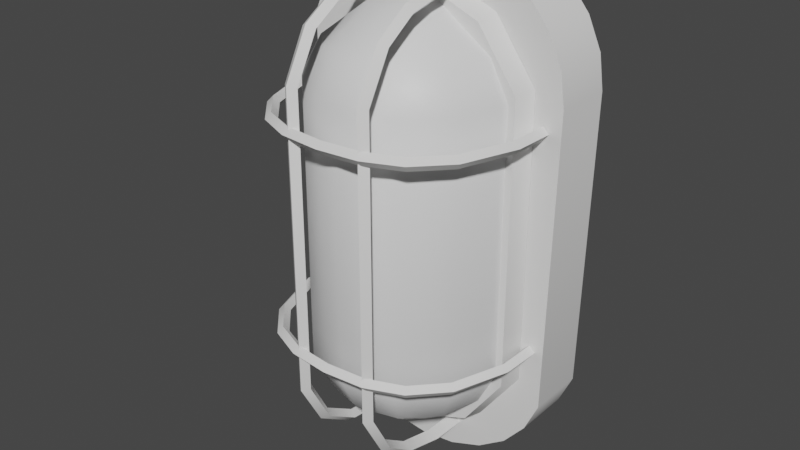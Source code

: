# Source: untitled.blend  (saved by Blender 2.83.21; exported with 4.5.12 LTS)
import bpy
from mathutils import Matrix  # noqa: F401  (used for matrix-valued properties, if any)

bpy.ops.wm.read_factory_settings(use_empty=True)
scene = bpy.context.scene
scene.name = 'siren_reference'

# ---- collections
col_collection = bpy.data.collections.new('Collection'); scene.collection.children.link(col_collection)
col_siren_reference = bpy.data.collections.new('siren_reference'); scene.collection.children.link(col_siren_reference)

# ---- materials (node trees are filled in below, after node groups)
mat_siren = bpy.data.materials.new('siren')
mat_siren.use_transparent_shadow = False
mat_siren.diffuse_color = (0.8002, 0.7958, 0.7878, 1.0)
mat_light = bpy.data.materials.new('light')
mat_light.use_transparent_shadow = False

# ---- material node trees
mat_light.use_nodes = True; mat_light.node_tree.nodes.clear()
_N = mat_light.node_tree.nodes; _L = mat_light.node_tree.links
n0 = _N.new('ShaderNodeBsdfPrincipled'); n0.name = 'Principled BSDF'; n0.location = (10, 300)
n0.distribution = 'GGX'
n0.subsurface_method = 'BURLEY'
n0.inputs[3].default_value = 1.45
n0.inputs[27].default_value = (0.0, 0.0, 0.0, 1.0)
n0.inputs[28].default_value = 1.0
n1 = _N.new('ShaderNodeOutputMaterial'); n1.name = 'Material Output'; n1.location = (300, 300)
_L.new(n0.outputs[0], n1.inputs[0])
n1.is_active_output = True

# ---- world
world_world = bpy.data.worlds.new('World'); scene.world = world_world
world_world.use_nodes = True; world_world.node_tree.nodes.clear()
_N = world_world.node_tree.nodes; _L = world_world.node_tree.links
n0 = _N.new('ShaderNodeOutputWorld'); n0.name = 'World Output'; n0.location = (300, 300)
n1 = _N.new('ShaderNodeBackground'); n1.name = 'Background'; n1.location = (10, 300)
n1.inputs[0].default_value = (0.05088, 0.05088, 0.05088, 1.0)
_L.new(n1.outputs[0], n0.inputs[0])
n0.is_active_output = True
world_world.color = (0.05088, 0.05088, 0.05088)
world_world.use_sun_shadow = False
world_world.sun_shadow_jitter_overblur = 0.0

# ---- meshes
me_siren_reference = bpy.data.meshes.new('siren_reference')
me_siren_reference.from_pydata([(-2.968, 0.7231, -6.075), (-1.433, 0.7231, -7.2), (-3.642, 0.7231, -4.838), (0.4888, 0.7231, -7.441), (2.278, 0.7231, -6.734), (3.642, 0.7231, -4.838), (-3.642, 0.7231, 4.838), (3.642, 0.7231, 4.838), (-2.968, 0.7231, 6.075), (-1.433, 0.7231, 7.2), (0.4888, 0.7231, 7.441), (2.278, 0.7231, 6.733), (-1.308, -1.093, 7.524), (-1.069, 1.749, 7.675), (-1.309, 1.749, 7.868), (-1.06, -1.006, 7.339), (-1.056, -2.225, 6.575), (-1.308, -2.378, 6.701), (-1.307, -3.24, 5.123), (-1.065, -3.031, 5.072), (-1.065, -3.031, -5.043), (-1.307, -3.24, -5.094), (-1.308, -2.383, -6.668), (-1.056, -2.225, -6.546), (-1.308, -1.093, -7.495), (-1.06, -1.006, -7.31), (-1.309, 1.749, -7.839), (-1.069, 1.749, -7.646), (-1.159, 0.06233, -6.894), (-0.9128, 0.7314, -7.07), (-7e-06, 0.7314, -7.191), (-2.774, 0.7314, -5.792), (-7e-06, -2.675, 4.576), (-7e-06, -2.675, -4.576), (1.703, -2.219, -4.576), (1.387, -1.671, -5.792), (-7e-06, -2.043, -5.792), (0.6691, -0.4274, -6.894), (-7e-06, -0.6067, -6.894), (-0.6691, -0.4274, -6.894), (-2.403, -0.6557, -5.792), (-3.407, 0.7314, -4.576), (-2.95, -0.9719, -4.576), (-3.407, 0.7315, 4.576), (-2.95, -0.9719, 4.576), (-2.774, 0.7315, 5.792), (-2.403, -0.6556, 5.792), (-0.9128, 0.7315, 7.07), (-1.159, 0.06237, 6.894), (-1.703, -2.219, 4.576), (-1.387, -1.671, 5.792), (-0.6691, -0.4274, 6.894), (-7e-06, 0.7315, 7.191), (-7e-06, -0.6067, 6.894), (-7e-06, -2.043, 5.792), (-1.703, -2.219, -4.576), (-1.387, -1.671, -5.792), (0.9128, 0.7314, -7.07), (2.402, -0.6557, -5.792), (1.159, 0.06233, -6.894), (2.774, 0.7314, -5.792), (2.95, -0.9719, -4.576), (3.407, 0.7314, -4.576), (2.95, -0.9719, 4.576), (3.407, 0.7315, 4.576), (2.402, -0.6556, 5.792), (2.774, 0.7315, 5.792), (1.159, 0.06237, 6.894), (0.9128, 0.7315, 7.07), (0.6691, -0.4274, 6.894), (1.387, -1.671, 5.792), (1.703, -2.219, 4.576), (3.929, 1.458, -3.665), (4.109, 0.1104, -3.459), (4.143, 1.459, -3.459), (3.902, 0.137, -3.666), (3.325, -1.577, -3.665), (3.489, -1.686, -3.459), (2.548, -2.69, -3.459), (2.443, -2.52, -3.665), (1.342, -2.97, -3.664), (1.385, -3.174, -3.459), (-0.000671, -3.299, -3.459), (-0.000671, -3.086, -3.664), (-1.343, -2.97, -3.664), (-1.387, -3.174, -3.459), (-2.444, -2.52, -3.665), (-2.549, -2.69, -3.459), (-3.326, -1.577, -3.665), (-3.491, -1.686, -3.459), (-4.11, 0.1104, -3.459), (-3.903, 0.137, -3.666), (-4.144, 1.459, -3.459), (-3.931, 1.458, -3.665), (-1.566, -1.01, -7.309), (-1.556, 1.749, -7.646), (-1.569, -2.225, -6.546), (-1.561, -3.031, -5.043), (-1.561, -3.031, 5.072), (-1.569, -2.225, 6.575), (-1.566, -1.01, 7.338), (-1.556, 1.749, 7.675), (1.309, 1.749, 7.868), (1.56, 0.2075, 7.657), (1.556, 1.749, 7.675), (1.308, 0.1622, 7.859), (1.308, -1.275, 7.475), (1.567, -1.184, 7.293), (1.569, -2.225, 6.575), (1.308, -2.378, 6.701), (1.561, -3.031, 5.072), (1.307, -3.24, 5.123), (1.561, -3.031, -5.043), (1.307, -3.24, -5.094), (1.569, -2.225, -6.546), (1.308, -2.383, -6.668), (1.567, -1.184, -7.264), (1.308, -1.275, -7.446), (1.56, 0.2075, -7.628), (1.308, 0.1622, -7.83), (1.556, 1.749, -7.646), (1.309, 1.749, -7.839), (1.161, 1.749, -7.483), (1.162, 0.2002, -7.463), (1.168, -1.116, -7.132), (1.17, -2.114, -6.451), (1.167, -2.885, -5.008), (1.167, -2.885, 5.037), (1.17, -2.114, 6.48), (1.168, -1.116, 7.161), (1.162, 0.2002, 7.492), (1.161, 1.749, 7.512), (-3.931, 1.458, 3.685), (-4.105, 0.1069, 3.459), (-4.143, 1.459, 3.459), (-3.903, 0.1369, 3.684), (-3.49, -1.686, 3.459), (-3.326, -1.577, 3.685), (-2.549, -2.69, 3.459), (-2.444, -2.52, 3.685), (-1.386, -3.174, 3.459), (-1.343, -2.97, 3.686), (-0.000671, -3.299, 3.459), (-0.000671, -3.086, 3.686), (1.342, -2.97, 3.686), (1.385, -3.174, 3.459), (2.548, -2.69, 3.459), (2.443, -2.52, 3.685), (3.489, -1.686, 3.459), (3.325, -1.577, 3.685), (3.902, 0.1369, 3.684), (4.104, 0.1069, 3.459), (4.141, 1.459, 3.459), (3.929, 1.458, 3.685), (4.143, 1.459, 3.891), (4.303, 0.07646, 3.686), (4.343, 1.46, 3.685), (4.109, 0.1103, 3.891), (3.654, -1.788, 3.685), (3.489, -1.686, 3.891), (2.548, -2.69, 3.891), (2.65, -2.856, 3.685), (1.385, -3.174, 3.891), (1.428, -3.373, 3.686), (-0.000672, -3.511, 3.686), (-0.000671, -3.299, 3.891), (-1.43, -3.373, 3.686), (-1.387, -3.174, 3.891), (-2.651, -2.856, 3.685), (-2.549, -2.69, 3.891), (-3.655, -1.788, 3.685), (-3.491, -1.686, 3.891), (-4.304, 0.07646, 3.686), (-4.11, 0.1103, 3.891), (-4.345, 1.46, 3.685), (-4.144, 1.459, 3.891), (-4.143, 1.459, -3.891), (-4.304, 0.07652, -3.664), (-4.345, 1.46, -3.665), (-4.105, 0.107, -3.891), (-3.655, -1.788, -3.665), (-3.49, -1.686, -3.891), (-2.651, -2.856, -3.665), (-2.549, -2.69, -3.891), (-1.43, -3.373, -3.665), (-1.386, -3.173, -3.891), (-0.000672, -3.511, -3.664), (-0.000671, -3.299, -3.891), (1.428, -3.373, -3.665), (1.385, -3.173, -3.891), (2.65, -2.856, -3.665), (2.548, -2.69, -3.891), (3.654, -1.788, -3.665), (3.489, -1.686, -3.891), (4.104, 0.107, -3.891), (4.303, 0.07652, -3.664), (4.343, 1.46, -3.665), (4.141, 1.459, -3.891), (-3.808, 1.461, -4.884), (-3.101, 1.461, -6.182), (-1.496, 1.461, -7.358), (0.5101, 1.461, -7.61), (2.379, 1.461, -6.87), (3.808, 1.461, -4.884), (3.808, 1.461, 4.884), (2.379, 1.461, 6.87), (0.5101, 1.461, 7.61), (-1.496, 1.461, 7.358), (-3.101, 1.461, 6.182), (-3.808, 1.461, 4.884), (0.0, 1.466, -8.838), (-1.232, 1.466, -8.69), (-1.232, 3.534, -8.69), (-2.379, 3.534, -8.257), (-2.379, 1.466, -8.257), (-3.365, 3.534, -7.568), (-3.365, 1.466, -7.568), (-4.121, 3.534, -6.67), (-4.121, 1.466, -6.67), (-4.596, 3.534, -5.625), (-4.596, 1.466, -5.625), (-4.596, 3.533, 5.625), (-4.596, 1.466, 5.625), (-4.121, 3.533, 6.67), (-4.121, 1.466, 6.67), (-3.365, 3.533, 7.568), (-3.365, 1.466, 7.568), (-2.379, 3.533, 8.257), (-2.379, 1.466, 8.257), (-1.232, 3.533, 8.69), (-1.232, 1.466, 8.69), (0.0, 3.533, 8.838), (0.0, 1.466, 8.838), (1.232, 3.533, 8.69), (1.232, 1.466, 8.69), (2.379, 3.533, 8.257), (2.379, 1.466, 8.257), (3.365, 3.533, 7.568), (3.365, 1.466, 7.568), (4.121, 3.533, 6.67), (4.121, 1.466, 6.67), (4.596, 3.533, 5.625), (4.596, 1.466, 5.625), (4.758, 3.533, 4.503), (4.758, 1.466, 4.503), (4.596, 3.533, -5.625), (4.596, 1.466, -5.625), (4.121, 3.533, -6.67), (4.121, 1.466, -6.67), (3.365, 3.533, -7.568), (3.365, 1.466, -7.568), (2.379, 3.533, -8.257), (2.379, 1.466, -8.257), (1.232, 3.533, -8.69), (1.232, 1.466, -8.69), (0.0, 3.534, -8.838), (-1.308, 1.749, 7.455), (-1.308, -0.9217, 7.156), (-1.308, -2.074, 6.445), (-1.307, -2.821, 5.022), (-1.307, -2.821, -4.993), (-1.308, -2.074, -6.416), (-1.308, -0.9217, -7.127), (-1.308, 1.749, -7.426)], [], [(0, 1, 2), (1, 3, 2), (3, 4, 2), (4, 5, 2), (5, 6, 2), (5, 7, 6), (7, 8, 6), (7, 9, 8), (7, 10, 9), (7, 11, 10), (12, 13, 14), (12, 15, 13), (16, 15, 12), (16, 12, 17), (18, 16, 17), (18, 19, 16), (18, 20, 19), (18, 21, 20), (22, 20, 21), (22, 23, 20), (24, 23, 22), (24, 25, 23), (26, 25, 24), (26, 27, 25), (28, 29, 30), (28, 31, 29), (32, 33, 34), (35, 34, 33), (35, 33, 36), (37, 35, 36), (37, 36, 38), (37, 38, 30), (38, 39, 30), (39, 28, 30), (39, 40, 28), (28, 40, 31), (40, 41, 31), (40, 42, 41), (43, 41, 42), (43, 42, 44), (44, 45, 43), (44, 46, 45), (46, 47, 45), (46, 48, 47), (49, 46, 44), (49, 50, 46), (50, 48, 46), (50, 51, 48), (47, 48, 52), (48, 51, 52), (51, 53, 52), (54, 53, 51), (54, 51, 50), (32, 54, 50), (32, 50, 49), (49, 33, 32), (49, 55, 33), (36, 33, 55), (36, 55, 56), (38, 36, 56), (38, 56, 39), (39, 56, 40), (56, 42, 40), (56, 55, 42), (44, 42, 55), (44, 55, 49), (57, 58, 59), (57, 60, 58), (60, 61, 58), (60, 62, 61), (63, 61, 62), (63, 62, 64), (64, 65, 63), (64, 66, 65), (66, 67, 65), (66, 68, 67), (67, 68, 52), (69, 67, 52), (53, 69, 52), (70, 69, 53), (70, 53, 54), (71, 70, 54), (71, 54, 32), (32, 34, 71), (65, 67, 69), (65, 69, 70), (63, 65, 70), (63, 70, 71), (71, 61, 63), (71, 34, 61), (58, 61, 34), (58, 34, 35), (59, 58, 35), (59, 35, 37), (59, 37, 30), (57, 59, 30), (72, 73, 74), (72, 75, 73), (76, 73, 75), (76, 77, 73), (76, 78, 77), (76, 79, 78), (80, 78, 79), (80, 81, 78), (82, 81, 80), (82, 80, 83), (84, 82, 83), (84, 85, 82), (86, 85, 84), (86, 87, 85), (88, 87, 86), (88, 89, 87), (88, 90, 89), (88, 91, 90), (92, 90, 91), (92, 91, 93), (26, 94, 95), (26, 24, 94), (22, 94, 24), (22, 96, 94), (22, 97, 96), (22, 21, 97), (98, 97, 21), (98, 21, 18), (99, 98, 18), (99, 18, 17), (12, 99, 17), (12, 100, 99), (101, 100, 12), (101, 12, 14), (102, 103, 104), (102, 105, 103), (106, 103, 105), (106, 107, 103), (108, 107, 106), (108, 106, 109), (109, 110, 108), (109, 111, 110), (111, 112, 110), (111, 113, 112), (113, 114, 112), (113, 115, 114), (115, 116, 114), (115, 117, 116), (117, 118, 116), (117, 119, 118), (120, 118, 119), (120, 119, 121), (122, 118, 120), (122, 123, 118), (116, 118, 123), (116, 123, 124), (114, 116, 124), (114, 124, 125), (112, 114, 125), (112, 125, 126), (110, 112, 126), (110, 126, 127), (127, 108, 110), (127, 128, 108), (128, 107, 108), (128, 129, 107), (129, 103, 107), (129, 130, 103), (104, 103, 130), (104, 130, 131), (132, 133, 134), (132, 135, 133), (135, 136, 133), (135, 137, 136), (138, 136, 137), (138, 137, 139), (140, 138, 139), (140, 139, 141), (142, 140, 141), (142, 141, 143), (142, 143, 144), (142, 144, 145), (144, 146, 145), (144, 147, 146), (147, 148, 146), (147, 149, 148), (150, 148, 149), (150, 151, 148), (152, 151, 150), (152, 150, 153), (121, 123, 122), (121, 119, 123), (124, 123, 119), (124, 119, 117), (125, 124, 117), (125, 117, 115), (126, 125, 115), (126, 115, 113), (127, 126, 113), (127, 113, 111), (109, 127, 111), (109, 128, 127), (109, 129, 128), (109, 106, 129), (106, 130, 129), (106, 105, 130), (131, 130, 105), (131, 105, 102), (154, 155, 156), (154, 157, 155), (158, 155, 157), (158, 157, 159), (158, 159, 160), (158, 160, 161), (161, 160, 162), (161, 162, 163), (164, 163, 162), (164, 162, 165), (165, 166, 164), (165, 167, 166), (167, 168, 166), (167, 169, 168), (169, 170, 168), (169, 171, 170), (171, 172, 170), (171, 173, 172), (174, 172, 173), (174, 173, 175), (176, 177, 178), (176, 179, 177), (180, 177, 179), (180, 179, 181), (182, 180, 181), (182, 181, 183), (184, 182, 183), (184, 183, 185), (186, 184, 185), (186, 185, 187), (188, 186, 187), (188, 187, 189), (190, 188, 189), (190, 189, 191), (191, 192, 190), (191, 193, 192), (192, 193, 194), (192, 194, 195), (196, 195, 194), (196, 194, 197), (93, 179, 176), (93, 91, 179), (181, 179, 91), (181, 91, 88), (86, 181, 88), (86, 183, 181), (84, 183, 86), (84, 185, 183), (83, 185, 84), (83, 187, 185), (189, 187, 83), (189, 83, 80), (191, 189, 80), (191, 80, 79), (79, 193, 191), (79, 76, 193), (75, 193, 76), (75, 194, 193), (197, 194, 75), (197, 75, 72), (178, 90, 92), (178, 177, 90), (89, 90, 177), (89, 177, 180), (87, 89, 180), (87, 180, 182), (85, 87, 182), (85, 182, 184), (82, 85, 184), (82, 184, 186), (188, 82, 186), (188, 81, 82), (188, 78, 81), (188, 190, 78), (192, 78, 190), (192, 77, 78), (192, 73, 77), (192, 195, 73), (74, 73, 195), (74, 195, 196), (153, 157, 154), (153, 150, 157), (149, 157, 150), (149, 159, 157), (149, 160, 159), (149, 147, 160), (144, 160, 147), (144, 162, 160), (165, 162, 144), (165, 144, 143), (143, 167, 165), (143, 141, 167), (141, 169, 167), (141, 139, 169), (139, 171, 169), (139, 137, 171), (137, 173, 171), (137, 135, 173), (175, 173, 135), (175, 135, 132), (156, 151, 152), (156, 155, 151), (155, 148, 151), (155, 158, 148), (146, 148, 158), (146, 158, 161), (163, 146, 161), (163, 145, 146), (163, 142, 145), (163, 164, 142), (164, 140, 142), (164, 166, 140), (166, 138, 140), (166, 168, 138), (168, 136, 138), (168, 170, 136), (133, 136, 170), (133, 170, 172), (134, 133, 172), (134, 172, 174), (198, 2, 6), (199, 2, 198), (199, 0, 2), (200, 0, 199), (200, 1, 0), (201, 1, 200), (201, 3, 1), (202, 3, 201), (202, 4, 3), (203, 4, 202), (203, 5, 4), (204, 5, 203), (204, 7, 5), (205, 7, 204), (205, 11, 7), (206, 11, 205), (206, 10, 11), (207, 10, 206), (207, 9, 10), (208, 9, 207), (208, 8, 9), (209, 8, 208), (209, 6, 8), (198, 6, 209), (210, 211, 212), (211, 213, 212), (211, 214, 213), (214, 215, 213), (214, 216, 215), (216, 217, 215), (216, 218, 217), (218, 219, 217), (218, 220, 219), (220, 221, 219), (220, 222, 221), (222, 223, 221), (222, 224, 223), (224, 225, 223), (224, 226, 225), (226, 227, 225), (226, 228, 227), (228, 229, 227), (228, 230, 229), (230, 231, 229), (230, 232, 231), (232, 233, 231), (232, 234, 233), (234, 235, 233), (234, 236, 235), (236, 237, 235), (236, 238, 237), (238, 239, 237), (238, 240, 239), (240, 241, 239), (240, 242, 241), (242, 243, 241), (242, 244, 243), (244, 245, 243), (244, 246, 245), (246, 247, 245), (246, 248, 247), (248, 249, 247), (248, 250, 249), (250, 251, 249), (250, 252, 251), (252, 253, 251), (252, 254, 253), (254, 255, 253), (254, 210, 255), (210, 212, 255), (222, 226, 224), (222, 228, 226), (222, 230, 228), (222, 232, 230), (222, 234, 232), (222, 236, 234), (222, 238, 236), (222, 240, 238), (222, 242, 240), (222, 244, 242), (222, 246, 244), (222, 248, 246), (222, 250, 248), (222, 252, 250), (222, 254, 252), (222, 210, 254), (222, 211, 210), (222, 214, 211), (222, 216, 214), (222, 218, 216), (222, 220, 218), (256, 13, 15), (256, 15, 257), (258, 257, 15), (258, 15, 16), (259, 258, 16), (259, 16, 19), (19, 260, 259), (19, 20, 260), (23, 260, 20), (23, 261, 260), (25, 261, 23), (25, 262, 261), (263, 262, 25), (263, 25, 27), (257, 101, 256), (257, 100, 101), (99, 100, 257), (99, 257, 258), (98, 99, 258), (98, 258, 259), (259, 97, 98), (259, 260, 97), (260, 96, 97), (260, 261, 96), (261, 94, 96), (261, 262, 94), (95, 94, 262), (95, 262, 263)])
me_siren_reference.polygons.foreach_set('use_smooth', [True] * 443)
me_siren_reference.polygons.foreach_set('material_index', [0, 0, 0, 0, 0, 0, 0, 0, 0, 0, 0, 0, 0, 0, 0, 0, 0, 0, 0, 0, 0, 0, 0, 0, 1, 1, 1, 1, 1, 1, 1, 1, 1, 1, 1, 1, 1, 1, 1, 1, 1, 1, 1, 1, 1, 1, 1, 1, 1, 1, 1, 1, 1, 1, 1, 1, 1, 1, 1, 1, 1, 1, 1, 1, 1, 1, 1, 1, 1, 1, 1, 1, 1, 1, 1, 1, 1, 1, 1, 1, 1, 1, 1, 1, 1, 1, 1, 1, 1, 1, 1, 1, 1, 1, 1, 1, 0, 0, 0, 0, 0, 0, 0, 0, 0, 0, 0, 0, 0, 0, 0, 0, 0, 0, 0, 0, 0, 0, 0, 0, 0, 0, 0, 0, 0, 0, 0, 0, 0, 0, 0, 0, 0, 0, 0, 0, 0, 0, 0, 0, 0, 0, 0, 0, 0, 0, 0, 0, 0, 0, 0, 0, 0, 0, 0, 0, 0, 0, 0, 0, 0, 0, 0, 0, 0, 0, 0, 0, 0, 0, 0, 0, 0, 0, 0, 0, 0, 0, 0, 0, 0, 0, 0, 0, 0, 0, 0, 0, 0, 0, 0, 0, 0, 0, 0, 0, 0, 0, 0, 0, 0, 0, 0, 0, 0, 0, 0, 0, 0, 0, 0, 0, 0, 0, 0, 0, 0, 0, 0, 0, 0, 0, 0, 0, 0, 0, 0, 0, 0, 0, 0, 0, 0, 0, 0, 0, 0, 0, 0, 0, 0, 0, 0, 0, 0, 0, 0, 0, 0, 0, 0, 0, 0, 0, 0, 0, 0, 0, 0, 0, 0, 0, 0, 0, 0, 0, 0, 0, 0, 0, 0, 0, 0, 0, 0, 0, 0, 0, 0, 0, 0, 0, 0, 0, 0, 0, 0, 0, 0, 0, 0, 0, 0, 0, 0, 0, 0, 0, 0, 0, 0, 0, 0, 0, 0, 0, 0, 0, 0, 0, 0, 0, 0, 0, 0, 0, 0, 0, 0, 0, 0, 0, 0, 0, 0, 0, 0, 0, 0, 0, 0, 0, 0, 0, 0, 0, 0, 0, 0, 0, 0, 0, 0, 0, 0, 0, 0, 0, 0, 0, 0, 0, 0, 0, 0, 0, 0, 0, 0, 0, 0, 0, 0, 0, 0, 0, 0, 0, 0, 0, 0, 0, 0, 0, 0, 0, 0, 0, 0, 0, 0, 0, 0, 0, 0, 0, 0, 0, 0, 0, 0, 0, 0, 0, 0, 0, 0, 0, 0, 0, 0, 0, 0, 0, 0, 0, 0, 0, 0, 0, 0, 0, 0, 0, 0, 0, 0, 0, 0, 0, 0, 0, 0, 0, 0, 0, 0, 0, 0, 0, 0, 0, 0, 0, 0, 0, 0, 0, 0, 0, 0, 0, 0])
_k = set([(0, 1), (0, 2), (1, 3), (2, 6), (3, 4), (4, 5), (5, 7), (6, 8), (7, 11), (8, 9), (9, 10), (10, 11), (12, 14), (12, 17), (12, 101), (13, 15), (15, 16), (16, 19), (17, 18), (18, 21), (19, 20), (20, 23), (21, 22), (22, 24), (23, 25), (24, 26), (25, 27), (25, 263), (26, 94), (72, 73), (72, 75), (73, 74), (73, 77), (74, 195), (75, 76), (75, 197), (76, 79), (77, 78), (78, 81), (79, 80), (80, 83), (81, 82), (82, 85), (83, 84), (84, 86), (85, 87), (86, 88), (87, 89), (88, 91), (89, 90), (90, 92), (90, 178), (91, 92), (91, 93), (93, 179), (94, 95), (94, 96), (95, 262), (96, 97), (97, 98), (98, 99), (99, 100), (100, 101), (102, 103), (102, 105), (103, 104), (103, 107), (104, 130), (105, 106), (105, 131), (106, 109), (107, 108), (108, 110), (109, 111), (110, 112), (111, 113), (112, 114), (113, 115), (114, 116), (115, 117), (116, 118), (117, 119), (118, 120), (118, 122), (119, 120), (119, 121), (121, 123), (122, 123), (123, 124), (124, 125), (125, 126), (126, 127), (127, 128), (128, 129), (129, 130), (130, 131), (132, 133), (132, 135), (133, 134), (133, 136), (134, 172), (135, 137), (135, 175), (136, 138), (137, 139), (138, 140), (139, 141), (140, 142), (141, 143), (142, 145), (143, 144), (144, 147), (145, 146), (146, 148), (147, 149), (148, 151), (149, 150), (150, 152), (150, 153), (151, 152), (151, 156), (153, 157), (154, 155), (154, 157), (155, 156), (155, 158), (157, 159), (158, 161), (159, 160), (160, 162), (161, 163), (162, 165), (163, 164), (164, 166), (165, 167), (166, 168), (167, 169), (168, 170), (169, 171), (170, 172), (171, 173), (172, 174), (173, 174), (173, 175), (176, 177), (176, 179), (177, 178), (177, 180), (179, 181), (180, 182), (181, 183), (182, 184), (183, 185), (184, 186), (185, 187), (186, 188), (187, 189), (188, 190), (189, 191), (190, 192), (191, 193), (192, 195), (193, 194), (194, 196), (194, 197), (195, 196), (210, 211), (210, 254), (211, 214), (214, 216), (216, 218), (218, 220), (220, 222), (222, 224), (224, 226), (226, 228), (228, 230), (230, 232), (232, 234), (234, 236), (236, 238), (238, 240), (240, 242), (242, 244), (244, 246), (246, 248), (248, 250), (250, 252), (252, 254), (256, 257), (257, 258), (258, 259), (259, 260), (260, 261), (261, 262), (262, 263)])
me_siren_reference.attributes.new('sharp_edge', 'BOOLEAN', 'EDGE').data.foreach_set('value', [ (min(e.vertices), max(e.vertices)) in _k for e in me_siren_reference.edges])
_uv = me_siren_reference.uv_layers.new(name='UVMap')
_uv.uv.foreach_set('vector', [0.05433, 0.5364, 0.1031, 0.5007, 0.03299, 0.5758, 0.1031, 0.5007, 0.1641, 0.493, 0.03299, 0.5758, 0.1641, 0.493, 0.2209, 0.5155, 0.03299, 0.5758, 0.2209, 0.5155, 0.2642, 0.5757, 0.03299, 0.5758, 0.2642, 0.5757, 0.03289, 0.8829, 0.03299, 0.5758, 0.2642, 0.5757, 0.2642, 0.8829, 0.03289, 0.8829, 0.2642, 0.8829, 0.05431, 0.9222, 0.03289, 0.8829, 0.2642, 0.8829, 0.1031, 0.9579, 0.05431, 0.9222, 0.2642, 0.8829, 0.1641, 0.9656, 0.1031, 0.9579, 0.2642, 0.8829, 0.2209, 0.9431, 0.1641, 0.9656, 0.9128, 0.03999, 0.9956, 0.03014, 0.9955, 0.04014, 0.9128, 0.03999, 0.9132, 0.03032, 0.9956, 0.03014, 0.8691, 0.02981, 0.9132, 0.03032, 0.9128, 0.03999, 0.8691, 0.02981, 0.9128, 0.03999, 0.8684, 0.03972, 0.8134, 0.03933, 0.8691, 0.02981, 0.8684, 0.03972, 0.8134, 0.03933, 0.8137, 0.02862, 0.8691, 0.02981, 0.8134, 0.03933, 0.4732, 0.02888, 0.8137, 0.02862, 0.8134, 0.03933, 0.4736, 0.03949, 0.4732, 0.02888, 0.4198, 0.03986, 0.4732, 0.02888, 0.4736, 0.03949, 0.4198, 0.03986, 0.419, 0.03023, 0.4732, 0.02888, 0.3767, 0.04008, 0.419, 0.03023, 0.4198, 0.03986, 0.3767, 0.04008, 0.3763, 0.03076, 0.419, 0.03023, 0.2973, 0.04007, 0.3763, 0.03076, 0.3767, 0.04008, 0.2973, 0.04007, 0.2972, 0.03047, 0.3763, 0.03076, 0.3778, 0.8912, 0.3331, 0.903, 0.2998, 0.8238, 0.3778, 0.8912, 0.4375, 0.9809, 0.3331, 0.903, 0.7908, 0.824, 0.5074, 0.8236, 0.5063, 0.7689, 0.4622, 0.774, 0.5063, 0.7689, 0.5074, 0.8236, 0.4622, 0.774, 0.5074, 0.8236, 0.4647, 0.8233, 0.3886, 0.7878, 0.4622, 0.774, 0.4647, 0.8233, 0.3886, 0.7878, 0.4647, 0.8233, 0.3931, 0.8221, 0.3886, 0.7878, 0.3931, 0.8221, 0.2998, 0.8238, 0.3931, 0.8221, 0.3897, 0.8568, 0.2998, 0.8238, 0.3897, 0.8568, 0.3778, 0.8912, 0.2998, 0.8238, 0.3897, 0.8568, 0.454, 0.9238, 0.3778, 0.8912, 0.3778, 0.8912, 0.454, 0.9238, 0.4375, 0.9809, 0.454, 0.9238, 0.496, 0.9965, 0.4375, 0.9809, 0.454, 0.9238, 0.5025, 0.9344, 0.496, 0.9965, 0.8018, 0.9969, 0.496, 0.9965, 0.5025, 0.9344, 0.8018, 0.9969, 0.5025, 0.9344, 0.7954, 0.9348, 0.7954, 0.9348, 0.8613, 0.9814, 0.8018, 0.9969, 0.7954, 0.9348, 0.8444, 0.9247, 0.8613, 0.9814, 0.8444, 0.9247, 0.9693, 0.9025, 0.8613, 0.9814, 0.8444, 0.9247, 0.9228, 0.8932, 0.9693, 0.9025, 0.7919, 0.8787, 0.8444, 0.9247, 0.7954, 0.9348, 0.7919, 0.8787, 0.836, 0.8736, 0.8444, 0.9247, 0.836, 0.8736, 0.9228, 0.8932, 0.8444, 0.9247, 0.836, 0.8736, 0.9096, 0.8598, 0.9228, 0.8932, 0.9693, 0.9025, 0.9228, 0.8932, 0.9983, 0.8238, 0.9228, 0.8932, 0.9096, 0.8598, 0.9983, 0.8238, 0.9096, 0.8598, 0.9051, 0.8255, 0.9983, 0.8238, 0.8335, 0.8243, 0.9051, 0.8255, 0.9096, 0.8598, 0.8335, 0.8243, 0.9096, 0.8598, 0.836, 0.8736, 0.7908, 0.824, 0.8335, 0.8243, 0.836, 0.8736, 0.7908, 0.824, 0.836, 0.8736, 0.7919, 0.8787, 0.7919, 0.8787, 0.5074, 0.8236, 0.7908, 0.824, 0.7919, 0.8787, 0.5062, 0.8782, 0.5074, 0.8236, 0.4647, 0.8233, 0.5074, 0.8236, 0.5062, 0.8782, 0.4647, 0.8233, 0.5062, 0.8782, 0.4622, 0.8726, 0.3931, 0.8221, 0.4647, 0.8233, 0.4622, 0.8726, 0.3931, 0.8221, 0.4622, 0.8726, 0.3897, 0.8568, 0.3897, 0.8568, 0.4622, 0.8726, 0.454, 0.9238, 0.4622, 0.8726, 0.5025, 0.9344, 0.454, 0.9238, 0.4622, 0.8726, 0.5062, 0.8782, 0.5025, 0.9344, 0.7954, 0.9348, 0.5025, 0.9344, 0.5062, 0.8782, 0.7954, 0.9348, 0.5062, 0.8782, 0.7919, 0.8787, 0.3289, 0.7451, 0.4538, 0.7229, 0.3754, 0.7544, 0.3289, 0.7451, 0.4369, 0.6662, 0.4538, 0.7229, 0.4369, 0.6662, 0.5028, 0.7128, 0.4538, 0.7229, 0.4369, 0.6662, 0.4964, 0.6507, 0.5028, 0.7128, 0.7957, 0.7132, 0.5028, 0.7128, 0.4964, 0.6507, 0.7957, 0.7132, 0.4964, 0.6507, 0.8021, 0.6511, 0.8021, 0.6511, 0.8442, 0.7238, 0.7957, 0.7132, 0.8021, 0.6511, 0.8607, 0.6667, 0.8442, 0.7238, 0.8607, 0.6667, 0.9204, 0.7564, 0.8442, 0.7238, 0.8607, 0.6667, 0.9651, 0.7446, 0.9204, 0.7564, 0.9204, 0.7564, 0.9651, 0.7446, 0.9983, 0.8238, 0.9085, 0.7908, 0.9204, 0.7564, 0.9983, 0.8238, 0.9051, 0.8255, 0.9085, 0.7908, 0.9983, 0.8238, 0.836, 0.775, 0.9085, 0.7908, 0.9051, 0.8255, 0.836, 0.775, 0.9051, 0.8255, 0.8335, 0.8243, 0.792, 0.7694, 0.836, 0.775, 0.8335, 0.8243, 0.792, 0.7694, 0.8335, 0.8243, 0.7908, 0.824, 0.7908, 0.824, 0.5063, 0.7689, 0.792, 0.7694, 0.8442, 0.7238, 0.9204, 0.7564, 0.9085, 0.7908, 0.8442, 0.7238, 0.9085, 0.7908, 0.836, 0.775, 0.7957, 0.7132, 0.8442, 0.7238, 0.836, 0.775, 0.7957, 0.7132, 0.836, 0.775, 0.792, 0.7694, 0.792, 0.7694, 0.5028, 0.7128, 0.7957, 0.7132, 0.792, 0.7694, 0.5063, 0.7689, 0.5028, 0.7128, 0.4538, 0.7229, 0.5028, 0.7128, 0.5063, 0.7689, 0.4538, 0.7229, 0.5063, 0.7689, 0.4622, 0.774, 0.3754, 0.7544, 0.4538, 0.7229, 0.4622, 0.774, 0.3754, 0.7544, 0.4622, 0.774, 0.3886, 0.7878, 0.3754, 0.7544, 0.3886, 0.7878, 0.2998, 0.8238, 0.3289, 0.7451, 0.3754, 0.7544, 0.2998, 0.8238, 0.2331, 0.4855, 0.2435, 0.4425, 0.2433, 0.4855, 0.2331, 0.4855, 0.2333, 0.4427, 0.2435, 0.4425, 0.233, 0.3815, 0.2435, 0.4425, 0.2333, 0.4427, 0.233, 0.3815, 0.2432, 0.3813, 0.2435, 0.4425, 0.233, 0.3815, 0.2428, 0.3363, 0.2432, 0.3813, 0.233, 0.3815, 0.2324, 0.3366, 0.2428, 0.3363, 0.2316, 0.2951, 0.2428, 0.3363, 0.2324, 0.3366, 0.2316, 0.2951, 0.2422, 0.2948, 0.2428, 0.3363, 0.2416, 0.2483, 0.2422, 0.2948, 0.2316, 0.2951, 0.2416, 0.2483, 0.2316, 0.2951, 0.2308, 0.2483, 0.2316, 0.2015, 0.2416, 0.2483, 0.2308, 0.2483, 0.2316, 0.2015, 0.2422, 0.2018, 0.2416, 0.2483, 0.2324, 0.16, 0.2422, 0.2018, 0.2316, 0.2015, 0.2324, 0.16, 0.2428, 0.1603, 0.2422, 0.2018, 0.233, 0.1151, 0.2428, 0.1603, 0.2324, 0.16, 0.233, 0.1151, 0.2432, 0.1153, 0.2428, 0.1603, 0.233, 0.1151, 0.2436, 0.0541, 0.2432, 0.1153, 0.233, 0.1151, 0.2333, 0.05398, 0.2436, 0.0541, 0.2433, 0.01116, 0.2436, 0.0541, 0.2333, 0.05398, 0.2433, 0.01116, 0.2333, 0.05398, 0.2331, 0.01122, 0.2973, 0.04007, 0.3765, 0.05012, 0.2972, 0.05058, 0.2973, 0.04007, 0.3767, 0.04008, 0.3765, 0.05012, 0.4198, 0.03986, 0.3765, 0.05012, 0.3767, 0.04008, 0.4198, 0.03986, 0.4191, 0.05023, 0.3765, 0.05012, 0.4198, 0.03986, 0.4734, 0.05091, 0.4191, 0.05023, 0.4198, 0.03986, 0.4736, 0.03949, 0.4734, 0.05091, 0.8136, 0.05088, 0.4734, 0.05091, 0.4736, 0.03949, 0.8136, 0.05088, 0.4736, 0.03949, 0.8134, 0.03933, 0.8689, 0.05038, 0.8136, 0.05088, 0.8134, 0.03933, 0.8689, 0.05038, 0.8134, 0.03933, 0.8684, 0.03972, 0.9128, 0.03999, 0.8689, 0.05038, 0.8684, 0.03972, 0.9128, 0.03999, 0.913, 0.05042, 0.8689, 0.05038, 0.9956, 0.05109, 0.913, 0.05042, 0.9128, 0.03999, 0.9956, 0.05109, 0.9128, 0.03999, 0.9955, 0.04014, 0.9943, 0.1218, 0.9512, 0.1118, 0.9944, 0.1113, 0.9943, 0.1218, 0.9506, 0.1219, 0.9512, 0.1118, 0.91, 0.1221, 0.9512, 0.1118, 0.9506, 0.1219, 0.91, 0.1221, 0.9101, 0.112, 0.9512, 0.1118, 0.8727, 0.112, 0.9101, 0.112, 0.91, 0.1221, 0.8727, 0.112, 0.91, 0.1221, 0.8722, 0.1224, 0.8722, 0.1224, 0.8184, 0.1114, 0.8727, 0.112, 0.8722, 0.1224, 0.8182, 0.1228, 0.8184, 0.1114, 0.8182, 0.1228, 0.4771, 0.1117, 0.8184, 0.1114, 0.8182, 0.1228, 0.4773, 0.1232, 0.4771, 0.1117, 0.4773, 0.1232, 0.422, 0.1121, 0.4771, 0.1117, 0.4773, 0.1232, 0.4226, 0.1227, 0.422, 0.1121, 0.4226, 0.1227, 0.3834, 0.112, 0.422, 0.1121, 0.4226, 0.1227, 0.3835, 0.1223, 0.3834, 0.112, 0.3835, 0.1223, 0.341, 0.1115, 0.3834, 0.112, 0.3835, 0.1223, 0.3415, 0.1219, 0.341, 0.1115, 0.2962, 0.1108, 0.341, 0.1115, 0.3415, 0.1219, 0.2962, 0.1108, 0.3415, 0.1219, 0.2962, 0.1217, 0.296, 0.1371, 0.341, 0.1115, 0.2962, 0.1108, 0.296, 0.1371, 0.3415, 0.137, 0.341, 0.1115, 0.3834, 0.112, 0.341, 0.1115, 0.3415, 0.137, 0.3834, 0.112, 0.3415, 0.137, 0.3829, 0.1375, 0.422, 0.1121, 0.3834, 0.112, 0.3829, 0.1375, 0.422, 0.1121, 0.3829, 0.1375, 0.4214, 0.1384, 0.4771, 0.1117, 0.422, 0.1121, 0.4214, 0.1384, 0.4771, 0.1117, 0.4214, 0.1384, 0.4768, 0.1401, 0.8184, 0.1114, 0.4771, 0.1117, 0.4768, 0.1401, 0.8184, 0.1114, 0.4768, 0.1401, 0.8188, 0.1395, 0.8188, 0.1395, 0.8727, 0.112, 0.8184, 0.1114, 0.8188, 0.1395, 0.8732, 0.1377, 0.8727, 0.112, 0.8732, 0.1377, 0.9101, 0.112, 0.8727, 0.112, 0.8732, 0.1377, 0.9106, 0.1368, 0.9101, 0.112, 0.9106, 0.1368, 0.9512, 0.1118, 0.9101, 0.112, 0.9106, 0.1368, 0.9506, 0.1364, 0.9512, 0.1118, 0.9944, 0.1113, 0.9512, 0.1118, 0.9506, 0.1364, 0.9944, 0.1113, 0.9506, 0.1364, 0.9944, 0.1367, 0.05927, 0.01394, 0.04759, 0.05676, 0.04842, 0.01371, 0.05927, 0.01394, 0.05833, 0.05669, 0.04759, 0.05676, 0.05833, 0.05669, 0.04694, 0.1178, 0.04759, 0.05676, 0.05833, 0.05669, 0.0578, 0.1177, 0.04694, 0.1178, 0.0468, 0.1628, 0.04694, 0.1178, 0.0578, 0.1177, 0.0468, 0.1628, 0.0578, 0.1177, 0.05788, 0.1625, 0.04708, 0.2042, 0.0468, 0.1628, 0.05788, 0.1625, 0.04708, 0.2042, 0.05788, 0.1625, 0.05844, 0.204, 0.04753, 0.2507, 0.04708, 0.2042, 0.05844, 0.204, 0.04753, 0.2507, 0.05844, 0.204, 0.05909, 0.2507, 0.04753, 0.2507, 0.05909, 0.2507, 0.05844, 0.2974, 0.04753, 0.2507, 0.05844, 0.2974, 0.04708, 0.2971, 0.05844, 0.2974, 0.04681, 0.3386, 0.04708, 0.2971, 0.05844, 0.2974, 0.05789, 0.3388, 0.04681, 0.3386, 0.05789, 0.3388, 0.04695, 0.3836, 0.04681, 0.3386, 0.05789, 0.3388, 0.05781, 0.3837, 0.04695, 0.3836, 0.05834, 0.4447, 0.04695, 0.3836, 0.05781, 0.3837, 0.05834, 0.4447, 0.0476, 0.4447, 0.04695, 0.3836, 0.04843, 0.4878, 0.0476, 0.4447, 0.05834, 0.4447, 0.04843, 0.4878, 0.05834, 0.4447, 0.05929, 0.4875, 0.2962, 0.1217, 0.3415, 0.137, 0.296, 0.1371, 0.2962, 0.1217, 0.3415, 0.1219, 0.3415, 0.137, 0.3829, 0.1375, 0.3415, 0.137, 0.3415, 0.1219, 0.3829, 0.1375, 0.3415, 0.1219, 0.3835, 0.1223, 0.4214, 0.1384, 0.3829, 0.1375, 0.3835, 0.1223, 0.4214, 0.1384, 0.3835, 0.1223, 0.4226, 0.1227, 0.4768, 0.1401, 0.4214, 0.1384, 0.4226, 0.1227, 0.4768, 0.1401, 0.4226, 0.1227, 0.4773, 0.1232, 0.8188, 0.1395, 0.4768, 0.1401, 0.4773, 0.1232, 0.8188, 0.1395, 0.4773, 0.1232, 0.8182, 0.1228, 0.8722, 0.1224, 0.8188, 0.1395, 0.8182, 0.1228, 0.8722, 0.1224, 0.8732, 0.1377, 0.8188, 0.1395, 0.8722, 0.1224, 0.9106, 0.1368, 0.8732, 0.1377, 0.8722, 0.1224, 0.91, 0.1221, 0.9106, 0.1368, 0.91, 0.1221, 0.9506, 0.1364, 0.9106, 0.1368, 0.91, 0.1221, 0.9506, 0.1219, 0.9506, 0.1364, 0.9944, 0.1367, 0.9506, 0.1364, 0.9506, 0.1219, 0.9944, 0.1367, 0.9506, 0.1219, 0.9943, 0.1218, 0.02766, 0.4879, 0.03734, 0.4446, 0.03769, 0.4879, 0.02766, 0.4879, 0.02791, 0.4449, 0.03734, 0.4446, 0.03691, 0.3837, 0.03734, 0.4446, 0.02791, 0.4449, 0.03691, 0.3837, 0.02791, 0.4449, 0.02753, 0.3837, 0.03691, 0.3837, 0.02753, 0.3837, 0.02715, 0.3387, 0.03691, 0.3837, 0.02715, 0.3387, 0.03665, 0.3384, 0.03665, 0.3384, 0.02715, 0.3387, 0.02657, 0.2972, 0.03665, 0.3384, 0.02657, 0.2972, 0.03648, 0.297, 0.03641, 0.2507, 0.03648, 0.297, 0.02657, 0.2972, 0.03641, 0.2507, 0.02657, 0.2972, 0.02599, 0.2507, 0.02599, 0.2507, 0.03649, 0.2043, 0.03641, 0.2507, 0.02599, 0.2507, 0.02658, 0.2042, 0.03649, 0.2043, 0.02658, 0.2042, 0.03665, 0.1629, 0.03649, 0.2043, 0.02658, 0.2042, 0.02716, 0.1627, 0.03665, 0.1629, 0.02716, 0.1627, 0.03691, 0.1177, 0.03665, 0.1629, 0.02716, 0.1627, 0.02754, 0.1177, 0.03691, 0.1177, 0.02754, 0.1177, 0.03734, 0.05687, 0.03691, 0.1177, 0.02754, 0.1177, 0.02792, 0.05649, 0.03734, 0.05687, 0.03769, 0.01358, 0.03734, 0.05687, 0.02792, 0.05649, 0.03769, 0.01358, 0.02792, 0.05649, 0.02767, 0.01355, 0.264, 0.01132, 0.253, 0.05449, 0.2533, 0.01119, 0.264, 0.01132, 0.2632, 0.05437, 0.253, 0.05449, 0.2525, 0.1153, 0.253, 0.05449, 0.2632, 0.05437, 0.2525, 0.1153, 0.2632, 0.05437, 0.2626, 0.1154, 0.2523, 0.1605, 0.2525, 0.1153, 0.2626, 0.1154, 0.2523, 0.1605, 0.2626, 0.1154, 0.2624, 0.1604, 0.2521, 0.2019, 0.2523, 0.1605, 0.2624, 0.1604, 0.2521, 0.2019, 0.2624, 0.1604, 0.2627, 0.2018, 0.252, 0.2483, 0.2521, 0.2019, 0.2627, 0.2018, 0.252, 0.2483, 0.2627, 0.2018, 0.2632, 0.2483, 0.2521, 0.2946, 0.252, 0.2483, 0.2632, 0.2483, 0.2521, 0.2946, 0.2632, 0.2483, 0.2627, 0.2948, 0.2523, 0.336, 0.2521, 0.2946, 0.2627, 0.2948, 0.2523, 0.336, 0.2627, 0.2948, 0.2624, 0.3362, 0.2624, 0.3362, 0.2525, 0.3813, 0.2523, 0.336, 0.2624, 0.3362, 0.2626, 0.3812, 0.2525, 0.3813, 0.2525, 0.3813, 0.2626, 0.3812, 0.2632, 0.4423, 0.2525, 0.3813, 0.2632, 0.4423, 0.253, 0.4422, 0.2533, 0.4855, 0.253, 0.4422, 0.2632, 0.4423, 0.2533, 0.4855, 0.2632, 0.4423, 0.2641, 0.4854, 0.2749, 0.01156, 0.2632, 0.05437, 0.264, 0.01132, 0.2749, 0.01156, 0.274, 0.0543, 0.2632, 0.05437, 0.2626, 0.1154, 0.2632, 0.05437, 0.274, 0.0543, 0.2626, 0.1154, 0.274, 0.0543, 0.2734, 0.1153, 0.2735, 0.1601, 0.2626, 0.1154, 0.2734, 0.1153, 0.2735, 0.1601, 0.2624, 0.1604, 0.2626, 0.1154, 0.2741, 0.2016, 0.2624, 0.1604, 0.2735, 0.1601, 0.2741, 0.2016, 0.2627, 0.2018, 0.2624, 0.1604, 0.2747, 0.2483, 0.2627, 0.2018, 0.2741, 0.2016, 0.2747, 0.2483, 0.2632, 0.2483, 0.2627, 0.2018, 0.2627, 0.2948, 0.2632, 0.2483, 0.2747, 0.2483, 0.2627, 0.2948, 0.2747, 0.2483, 0.2741, 0.295, 0.2624, 0.3362, 0.2627, 0.2948, 0.2741, 0.295, 0.2624, 0.3362, 0.2741, 0.295, 0.2735, 0.3364, 0.2735, 0.3364, 0.2626, 0.3812, 0.2624, 0.3362, 0.2735, 0.3364, 0.2734, 0.3813, 0.2626, 0.3812, 0.274, 0.4423, 0.2626, 0.3812, 0.2734, 0.3813, 0.274, 0.4423, 0.2632, 0.4423, 0.2626, 0.3812, 0.2641, 0.4854, 0.2632, 0.4423, 0.274, 0.4423, 0.2641, 0.4854, 0.274, 0.4423, 0.2749, 0.4851, 0.2533, 0.01119, 0.2436, 0.0541, 0.2433, 0.01116, 0.2533, 0.01119, 0.253, 0.05449, 0.2436, 0.0541, 0.2432, 0.1153, 0.2436, 0.0541, 0.253, 0.05449, 0.2432, 0.1153, 0.253, 0.05449, 0.2525, 0.1153, 0.2428, 0.1603, 0.2432, 0.1153, 0.2525, 0.1153, 0.2428, 0.1603, 0.2525, 0.1153, 0.2523, 0.1605, 0.2422, 0.2018, 0.2428, 0.1603, 0.2523, 0.1605, 0.2422, 0.2018, 0.2523, 0.1605, 0.2521, 0.2019, 0.2416, 0.2483, 0.2422, 0.2018, 0.2521, 0.2019, 0.2416, 0.2483, 0.2521, 0.2019, 0.252, 0.2483, 0.2521, 0.2946, 0.2416, 0.2483, 0.252, 0.2483, 0.2521, 0.2946, 0.2422, 0.2948, 0.2416, 0.2483, 0.2521, 0.2946, 0.2428, 0.3363, 0.2422, 0.2948, 0.2521, 0.2946, 0.2523, 0.336, 0.2428, 0.3363, 0.2525, 0.3813, 0.2428, 0.3363, 0.2523, 0.336, 0.2525, 0.3813, 0.2432, 0.3813, 0.2428, 0.3363, 0.2525, 0.3813, 0.2435, 0.4425, 0.2432, 0.3813, 0.2525, 0.3813, 0.253, 0.4422, 0.2435, 0.4425, 0.2433, 0.4855, 0.2435, 0.4425, 0.253, 0.4422, 0.2433, 0.4855, 0.253, 0.4422, 0.2533, 0.4855, 0.01744, 0.4879, 0.02791, 0.4449, 0.02766, 0.4879, 0.01744, 0.4879, 0.01763, 0.4451, 0.02791, 0.4449, 0.01736, 0.3839, 0.02791, 0.4449, 0.01763, 0.4451, 0.01736, 0.3839, 0.02753, 0.3837, 0.02791, 0.4449, 0.01736, 0.3839, 0.02715, 0.3387, 0.02753, 0.3837, 0.01736, 0.3839, 0.0168, 0.339, 0.02715, 0.3387, 0.01594, 0.2975, 0.02715, 0.3387, 0.0168, 0.339, 0.01594, 0.2975, 0.02657, 0.2972, 0.02715, 0.3387, 0.02599, 0.2507, 0.02657, 0.2972, 0.01594, 0.2975, 0.02599, 0.2507, 0.01594, 0.2975, 0.01517, 0.2507, 0.01517, 0.2507, 0.02658, 0.2042, 0.02599, 0.2507, 0.01517, 0.2507, 0.01595, 0.2039, 0.02658, 0.2042, 0.01595, 0.2039, 0.02716, 0.1627, 0.02658, 0.2042, 0.01595, 0.2039, 0.01681, 0.1624, 0.02716, 0.1627, 0.01681, 0.1624, 0.02754, 0.1177, 0.02716, 0.1627, 0.01681, 0.1624, 0.01737, 0.1175, 0.02754, 0.1177, 0.01737, 0.1175, 0.02792, 0.05649, 0.02754, 0.1177, 0.01737, 0.1175, 0.01765, 0.05637, 0.02792, 0.05649, 0.02767, 0.01355, 0.02792, 0.05649, 0.01765, 0.05637, 0.02767, 0.01355, 0.01765, 0.05637, 0.01746, 0.01361, 0.03769, 0.4879, 0.0476, 0.4447, 0.04843, 0.4878, 0.03769, 0.4879, 0.03734, 0.4446, 0.0476, 0.4447, 0.03734, 0.4446, 0.04695, 0.3836, 0.0476, 0.4447, 0.03734, 0.4446, 0.03691, 0.3837, 0.04695, 0.3836, 0.04681, 0.3386, 0.04695, 0.3836, 0.03691, 0.3837, 0.04681, 0.3386, 0.03691, 0.3837, 0.03665, 0.3384, 0.03648, 0.297, 0.04681, 0.3386, 0.03665, 0.3384, 0.03648, 0.297, 0.04708, 0.2971, 0.04681, 0.3386, 0.03648, 0.297, 0.04753, 0.2507, 0.04708, 0.2971, 0.03648, 0.297, 0.03641, 0.2507, 0.04753, 0.2507, 0.03641, 0.2507, 0.04708, 0.2042, 0.04753, 0.2507, 0.03641, 0.2507, 0.03649, 0.2043, 0.04708, 0.2042, 0.03649, 0.2043, 0.0468, 0.1628, 0.04708, 0.2042, 0.03649, 0.2043, 0.03665, 0.1629, 0.0468, 0.1628, 0.03665, 0.1629, 0.04694, 0.1178, 0.0468, 0.1628, 0.03665, 0.1629, 0.03691, 0.1177, 0.04694, 0.1178, 0.04759, 0.05676, 0.04694, 0.1178, 0.03691, 0.1177, 0.04759, 0.05676, 0.03691, 0.1177, 0.03734, 0.05687, 0.04842, 0.01371, 0.04759, 0.05676, 0.03734, 0.05687, 0.04842, 0.01371, 0.03734, 0.05687, 0.03769, 0.01358, 0.008601, 0.5693, 0.03299, 0.5758, 0.03289, 0.8829, 0.03446, 0.5207, 0.03299, 0.5758, 0.008601, 0.5693, 0.03446, 0.5207, 0.05433, 0.5364, 0.03299, 0.5758, 0.09364, 0.4771, 0.05433, 0.5364, 0.03446, 0.5207, 0.09364, 0.4771, 0.1031, 0.5007, 0.05433, 0.5364, 0.1673, 0.4677, 0.1031, 0.5007, 0.09364, 0.4771, 0.1673, 0.4677, 0.1641, 0.493, 0.1031, 0.5007, 0.236, 0.4951, 0.1641, 0.493, 0.1673, 0.4677, 0.236, 0.4951, 0.2209, 0.5155, 0.1641, 0.493, 0.2886, 0.5692, 0.2209, 0.5155, 0.236, 0.4951, 0.2886, 0.5692, 0.2642, 0.5757, 0.2209, 0.5155, 0.2886, 0.8894, 0.2642, 0.5757, 0.2886, 0.5692, 0.2886, 0.8894, 0.2642, 0.8829, 0.2642, 0.5757, 0.236, 0.9635, 0.2642, 0.8829, 0.2886, 0.8894, 0.236, 0.9635, 0.2209, 0.9431, 0.2642, 0.8829, 0.1673, 0.9911, 0.2209, 0.9431, 0.236, 0.9635, 0.1673, 0.9911, 0.1641, 0.9656, 0.2209, 0.9431, 0.09356, 0.9815, 0.1641, 0.9656, 0.1673, 0.9911, 0.09356, 0.9815, 0.1031, 0.9579, 0.1641, 0.9656, 0.03444, 0.9379, 0.1031, 0.9579, 0.09356, 0.9815, 0.03444, 0.9379, 0.05431, 0.9222, 0.1031, 0.9579, 0.008524, 0.8894, 0.05431, 0.9222, 0.03444, 0.9379, 0.008524, 0.8894, 0.03289, 0.8829, 0.05431, 0.9222, 0.008601, 0.5693, 0.03289, 0.8829, 0.008524, 0.8894, 0.3498, 0.4018, 0.358, 0.4412, 0.3028, 0.4549, 0.358, 0.4412, 0.3223, 0.5033, 0.3028, 0.4549, 0.358, 0.4412, 0.3743, 0.4784, 0.3223, 0.5033, 0.3743, 0.4784, 0.3507, 0.5442, 0.3223, 0.5033, 0.3743, 0.4784, 0.3982, 0.5099, 0.3507, 0.5442, 0.3982, 0.5099, 0.3861, 0.5754, 0.3507, 0.5442, 0.3982, 0.5099, 0.428, 0.5339, 0.3861, 0.5754, 0.428, 0.5339, 0.4256, 0.5962, 0.3861, 0.5754, 0.428, 0.5339, 0.4611, 0.5499, 0.4256, 0.5962, 0.4611, 0.5499, 0.8552, 0.5974, 0.4256, 0.5962, 0.4611, 0.5499, 0.822, 0.5508, 0.8552, 0.5974, 0.822, 0.5508, 0.8949, 0.5777, 0.8552, 0.5974, 0.822, 0.5508, 0.8555, 0.5356, 0.8949, 0.5777, 0.8555, 0.5356, 0.9306, 0.5471, 0.8949, 0.5777, 0.8555, 0.5356, 0.8854, 0.5121, 0.9306, 0.5471, 0.8854, 0.5121, 0.9592, 0.5065, 0.9306, 0.5471, 0.8854, 0.5121, 0.9095, 0.4809, 0.9592, 0.5065, 0.9095, 0.4809, 0.9783, 0.4578, 0.9592, 0.5065, 0.9095, 0.4809, 0.9255, 0.4434, 0.9783, 0.4578, 0.9255, 0.4434, 0.9856, 0.4045, 0.9783, 0.4578, 0.9255, 0.4434, 0.9316, 0.4024, 0.9856, 0.4045, 0.9316, 0.4024, 0.9783, 0.3512, 0.9856, 0.4045, 0.9316, 0.4024, 0.9255, 0.3614, 0.9783, 0.3512, 0.9255, 0.3614, 0.9591, 0.3025, 0.9783, 0.3512, 0.9255, 0.3614, 0.9094, 0.3239, 0.9591, 0.3025, 0.9094, 0.3239, 0.9303, 0.2619, 0.9591, 0.3025, 0.9094, 0.3239, 0.8852, 0.2926, 0.9303, 0.2619, 0.8852, 0.2926, 0.8946, 0.2314, 0.9303, 0.2619, 0.8852, 0.2926, 0.8551, 0.2691, 0.8946, 0.2314, 0.8551, 0.2691, 0.8546, 0.2116, 0.8946, 0.2314, 0.8551, 0.2691, 0.8216, 0.2539, 0.8546, 0.2116, 0.8216, 0.2539, 0.8141, 0.2015, 0.8546, 0.2116, 0.8216, 0.2539, 0.7876, 0.2462, 0.8141, 0.2015, 0.7876, 0.2462, 0.4253, 0.2116, 0.8141, 0.2015, 0.7876, 0.2462, 0.4609, 0.2539, 0.4253, 0.2116, 0.4609, 0.2539, 0.3857, 0.2319, 0.4253, 0.2116, 0.4609, 0.2539, 0.4276, 0.2696, 0.3857, 0.2319, 0.4276, 0.2696, 0.3503, 0.263, 0.3857, 0.2319, 0.4276, 0.2696, 0.3979, 0.2935, 0.3503, 0.263, 0.3979, 0.2935, 0.322, 0.3041, 0.3503, 0.263, 0.3979, 0.2935, 0.3741, 0.3251, 0.322, 0.3041, 0.3741, 0.3251, 0.3027, 0.3526, 0.322, 0.3041, 0.3741, 0.3251, 0.3579, 0.3624, 0.3027, 0.3526, 0.3579, 0.3624, 0.2931, 0.4038, 0.3027, 0.3526, 0.3579, 0.3624, 0.3498, 0.4018, 0.2931, 0.4038, 0.3498, 0.4018, 0.3028, 0.4549, 0.2931, 0.4038, 0.822, 0.5508, 0.8854, 0.5121, 0.8555, 0.5356, 0.822, 0.5508, 0.9095, 0.4809, 0.8854, 0.5121, 0.822, 0.5508, 0.9255, 0.4434, 0.9095, 0.4809, 0.822, 0.5508, 0.9316, 0.4024, 0.9255, 0.4434, 0.822, 0.5508, 0.9255, 0.3614, 0.9316, 0.4024, 0.822, 0.5508, 0.9094, 0.3239, 0.9255, 0.3614, 0.822, 0.5508, 0.8852, 0.2926, 0.9094, 0.3239, 0.822, 0.5508, 0.8551, 0.2691, 0.8852, 0.2926, 0.822, 0.5508, 0.8216, 0.2539, 0.8551, 0.2691, 0.822, 0.5508, 0.7876, 0.2462, 0.8216, 0.2539, 0.822, 0.5508, 0.4609, 0.2539, 0.7876, 0.2462, 0.822, 0.5508, 0.4276, 0.2696, 0.4609, 0.2539, 0.822, 0.5508, 0.3979, 0.2935, 0.4276, 0.2696, 0.822, 0.5508, 0.3741, 0.3251, 0.3979, 0.2935, 0.822, 0.5508, 0.3579, 0.3624, 0.3741, 0.3251, 0.822, 0.5508, 0.3498, 0.4018, 0.3579, 0.3624, 0.822, 0.5508, 0.358, 0.4412, 0.3498, 0.4018, 0.822, 0.5508, 0.3743, 0.4784, 0.358, 0.4412, 0.822, 0.5508, 0.3982, 0.5099, 0.3743, 0.4784, 0.822, 0.5508, 0.428, 0.5339, 0.3982, 0.5099, 0.822, 0.5508, 0.4611, 0.5499, 0.428, 0.5339, 0.9956, 0.02001, 0.9956, 0.03014, 0.9132, 0.03032, 0.9956, 0.02001, 0.9132, 0.03032, 0.9136, 0.01998, 0.8697, 0.01915, 0.9136, 0.01998, 0.9132, 0.03032, 0.8697, 0.01915, 0.9132, 0.03032, 0.8691, 0.02981, 0.8142, 0.0172, 0.8697, 0.01915, 0.8691, 0.02981, 0.8142, 0.0172, 0.8691, 0.02981, 0.8137, 0.02862, 0.8137, 0.02862, 0.4728, 0.01758, 0.8142, 0.0172, 0.8137, 0.02862, 0.4732, 0.02888, 0.4728, 0.01758, 0.419, 0.03023, 0.4728, 0.01758, 0.4732, 0.02888, 0.419, 0.03023, 0.4183, 0.01988, 0.4728, 0.01758, 0.3763, 0.03076, 0.4183, 0.01988, 0.419, 0.03023, 0.3763, 0.03076, 0.3759, 0.02081, 0.4183, 0.01988, 0.2972, 0.02075, 0.3759, 0.02081, 0.3763, 0.03076, 0.2972, 0.02075, 0.3763, 0.03076, 0.2972, 0.03047, 0.9135, 0.0615, 0.9956, 0.05109, 0.9956, 0.06202, 0.9135, 0.0615, 0.913, 0.05042, 0.9956, 0.05109, 0.8689, 0.05038, 0.913, 0.05042, 0.9135, 0.0615, 0.8689, 0.05038, 0.9135, 0.0615, 0.8694, 0.06191, 0.8136, 0.05088, 0.8689, 0.05038, 0.8694, 0.06191, 0.8136, 0.05088, 0.8694, 0.06191, 0.814, 0.06322, 0.814, 0.06322, 0.4734, 0.05091, 0.8136, 0.05088, 0.814, 0.06322, 0.473, 0.06314, 0.4734, 0.05091, 0.473, 0.06314, 0.4191, 0.05023, 0.4734, 0.05091, 0.473, 0.06314, 0.4185, 0.06144, 0.4191, 0.05023, 0.4185, 0.06144, 0.3765, 0.05012, 0.4191, 0.05023, 0.4185, 0.06144, 0.376, 0.06079, 0.3765, 0.05012, 0.2972, 0.05058, 0.3765, 0.05012, 0.376, 0.06079, 0.2972, 0.05058, 0.376, 0.06079, 0.2971, 0.06107])
me_siren_reference.materials.append(mat_siren)
me_siren_reference.materials.append(mat_light)
me_siren_reference.use_remesh_fix_poles = True
me_siren_reference.use_remesh_preserve_attributes = False
me_siren_reference.use_mirror_vertex_groups = False
me_siren_reference.update()
me_siren_reference.normals_split_custom_set([tuple(v) for v in zip(*[iter([1.099e-06, -1.0, 6.266e-07, 2.102e-08, -1.0, -3.981e-07, 1.083e-07, -1.0, -3.244e-07, 2.102e-08, -1.0, -3.981e-07, 6.878e-08, -1.0, -2.888e-07, 1.083e-07, -1.0, -3.244e-07, 6.878e-08, -1.0, -2.888e-07, 2.525e-08, -1.0, -5.228e-07, 1.083e-07, -1.0, -3.244e-07, 2.525e-08, -1.0, -5.228e-07, 0.0, -1.0, -4.905e-07, 1.083e-07, -1.0, -3.244e-07, 0.0, -1.0, -4.905e-07, 0.0, -1.0, -2.031e-07, 1.083e-07, -1.0, -3.244e-07, 0.0, -1.0, -4.905e-07, 3.88e-08, -1.0, -2.941e-07, 0.0, -1.0, -2.031e-07, 3.88e-08, -1.0, -2.941e-07, 0.0, -1.0, 6.606e-08, 0.0, -1.0, -2.031e-07, 3.88e-08, -1.0, -2.941e-07, -8.834e-08, -1.0, -2.049e-07, 0.0, -1.0, 6.606e-08, 3.88e-08, -1.0, -2.941e-07, -2.719e-07, -1.0, -7.071e-07, -8.834e-08, -1.0, -2.049e-07, 3.88e-08, -1.0, -2.941e-07, 7.913e-07, -1.0, 4.911e-07, -2.719e-07, -1.0, -7.071e-07, 0.6283, -0.2609, 0.7329, 0.6206, -0.09325, 0.7786, 0.6205, -0.09325, 0.7786, 0.6283, -0.2609, 0.7329, 0.6283, -0.2609, 0.7329, 0.6206, -0.09325, 0.7786, 0.6374, -0.5625, 0.5266, 0.6283, -0.2609, 0.7329, 0.6283, -0.2609, 0.7329, 0.6374, -0.5625, 0.5266, 0.6283, -0.2609, 0.7329, 0.6374, -0.5625, 0.5266, 0.6544, -0.7326, 0.187, 0.6374, -0.5625, 0.5266, 0.6374, -0.5625, 0.5266, 0.6544, -0.7326, 0.187, 0.6544, -0.7326, 0.187, 0.6374, -0.5625, 0.5266, 0.6544, -0.7326, 0.187, 0.6553, -0.732, -0.1864, 0.6544, -0.7326, 0.187, 0.6544, -0.7326, 0.187, 0.6553, -0.732, -0.1864, 0.6553, -0.732, -0.1864, 0.6375, -0.5625, -0.5265, 0.6553, -0.732, -0.1864, 0.6553, -0.732, -0.1864, 0.6375, -0.5625, -0.5265, 0.6375, -0.5625, -0.5265, 0.6553, -0.732, -0.1864, 0.6276, -0.2615, -0.7333, 0.6375, -0.5625, -0.5265, 0.6375, -0.5625, -0.5265, 0.6276, -0.2615, -0.7333, 0.6276, -0.2614, -0.7333, 0.6375, -0.5625, -0.5265, 0.6205, -0.09325, -0.7786, 0.6276, -0.2614, -0.7333, 0.6276, -0.2615, -0.7333, 0.6205, -0.09325, -0.7786, 0.6205, -0.09326, -0.7786, 0.6276, -0.2614, -0.7333, -0.3395, -0.2351, -0.9108, -0.3706, -0.1617, -0.9146, 2.917e-08, -0.1957, -0.9807, -0.3395, -0.2351, -0.9108, -0.7466, -0.1726, -0.6424, -0.3706, -0.1617, -0.9146, -4.839e-06, -0.9712, 0.2384, 1.837e-06, -0.9712, -0.2384, 0.4856, -0.841, -0.2384, 0.3825, -0.6626, -0.6439, 0.4856, -0.841, -0.2384, 1.837e-06, -0.9712, -0.2384, 0.3825, -0.6626, -0.6439, 1.837e-06, -0.9712, -0.2384, -3.953e-06, -0.7651, -0.6439, 0.2107, -0.3649, -0.9069, 0.3825, -0.6626, -0.6439, -3.953e-06, -0.7651, -0.6439, 0.2107, -0.3649, -0.9069, -3.953e-06, -0.7651, -0.6439, -3.06e-06, -0.4213, -0.9069, 0.2107, -0.3649, -0.9069, -3.06e-06, -0.4213, -0.9069, 2.917e-08, -0.1957, -0.9807, -3.06e-06, -0.4213, -0.9069, -0.2107, -0.3649, -0.9069, 2.917e-08, -0.1957, -0.9807, -0.2107, -0.3649, -0.9069, -0.3395, -0.2351, -0.9108, 2.917e-08, -0.1957, -0.9807, -0.2107, -0.3649, -0.9069, -0.6626, -0.3695, -0.6515, -0.3395, -0.2351, -0.9108, -0.3395, -0.2351, -0.9108, -0.6626, -0.3695, -0.6515, -0.7466, -0.1726, -0.6424, -0.6626, -0.3695, -0.6515, -0.9399, -0.2518, -0.2308, -0.7466, -0.1726, -0.6424, -0.6626, -0.3695, -0.6515, -0.841, -0.4856, -0.2384, -0.9399, -0.2518, -0.2308, -0.9399, -0.2518, 0.2308, -0.9399, -0.2518, -0.2308, -0.841, -0.4856, -0.2384, -0.9399, -0.2518, 0.2308, -0.841, -0.4856, -0.2384, -0.841, -0.4856, 0.2384, -0.841, -0.4856, 0.2384, -0.7467, -0.1726, 0.6424, -0.9399, -0.2518, 0.2308, -0.841, -0.4856, 0.2384, -0.6626, -0.3695, 0.6515, -0.7467, -0.1726, 0.6424, -0.6626, -0.3695, 0.6515, -0.3705, -0.1617, 0.9146, -0.7467, -0.1726, 0.6424, -0.6626, -0.3695, 0.6515, -0.3395, -0.2351, 0.9108, -0.3705, -0.1617, 0.9146, -0.4856, -0.8411, 0.2384, -0.6626, -0.3695, 0.6515, -0.841, -0.4856, 0.2384, -0.4856, -0.8411, 0.2384, -0.3825, -0.6626, 0.6439, -0.6626, -0.3695, 0.6515, -0.3825, -0.6626, 0.6439, -0.3395, -0.2351, 0.9108, -0.6626, -0.3695, 0.6515, -0.3825, -0.6626, 0.6439, -0.2107, -0.3649, 0.9069, -0.3395, -0.2351, 0.9108, -0.3705, -0.1617, 0.9146, -0.3395, -0.2351, 0.9108, -1.58e-07, -0.1957, 0.9807, -0.3395, -0.2351, 0.9108, -0.2107, -0.3649, 0.9069, -1.58e-07, -0.1957, 0.9807, -0.2107, -0.3649, 0.9069, -1.736e-06, -0.4213, 0.9069, -1.58e-07, -0.1957, 0.9807, 4.012e-06, -0.7651, 0.6439, -1.736e-06, -0.4213, 0.9069, -0.2107, -0.3649, 0.9069, 4.012e-06, -0.7651, 0.6439, -0.2107, -0.3649, 0.9069, -0.3825, -0.6626, 0.6439, -4.839e-06, -0.9712, 0.2384, 4.012e-06, -0.7651, 0.6439, -0.3825, -0.6626, 0.6439, -4.839e-06, -0.9712, 0.2384, -0.3825, -0.6626, 0.6439, -0.4856, -0.8411, 0.2384, -0.4856, -0.8411, 0.2384, 1.837e-06, -0.9712, -0.2384, -4.839e-06, -0.9712, 0.2384, -0.4856, -0.8411, 0.2384, -0.4856, -0.841, -0.2384, 1.837e-06, -0.9712, -0.2384, -3.953e-06, -0.7651, -0.6439, 1.837e-06, -0.9712, -0.2384, -0.4856, -0.841, -0.2384, -3.953e-06, -0.7651, -0.6439, -0.4856, -0.841, -0.2384, -0.3826, -0.6626, -0.6439, -3.06e-06, -0.4213, -0.9069, -3.953e-06, -0.7651, -0.6439, -0.3826, -0.6626, -0.6439, -3.06e-06, -0.4213, -0.9069, -0.3826, -0.6626, -0.6439, -0.2107, -0.3649, -0.9069, -0.2107, -0.3649, -0.9069, -0.3826, -0.6626, -0.6439, -0.6626, -0.3695, -0.6515, -0.3826, -0.6626, -0.6439, -0.841, -0.4856, -0.2384, -0.6626, -0.3695, -0.6515, -0.3826, -0.6626, -0.6439, -0.4856, -0.841, -0.2384, -0.841, -0.4856, -0.2384, -0.841, -0.4856, 0.2384, -0.841, -0.4856, -0.2384, -0.4856, -0.841, -0.2384, -0.841, -0.4856, 0.2384, -0.4856, -0.841, -0.2384, -0.4856, -0.8411, 0.2384, 0.3705, -0.1617, -0.9146, 0.6626, -0.3695, -0.6515, 0.3395, -0.2351, -0.9108, 0.3705, -0.1617, -0.9146, 0.7467, -0.1726, -0.6424, 0.6626, -0.3695, -0.6515, 0.7467, -0.1726, -0.6424, 0.841, -0.4856, -0.2384, 0.6626, -0.3695, -0.6515, 0.7467, -0.1726, -0.6424, 0.9399, -0.2518, -0.2308, 0.841, -0.4856, -0.2384, 0.841, -0.4856, 0.2384, 0.841, -0.4856, -0.2384, 0.9399, -0.2518, -0.2308, 0.841, -0.4856, 0.2384, 0.9399, -0.2518, -0.2308, 0.9399, -0.2518, 0.2307, 0.9399, -0.2518, 0.2307, 0.6626, -0.3695, 0.6515, 0.841, -0.4856, 0.2384, 0.9399, -0.2518, 0.2307, 0.7466, -0.1726, 0.6424, 0.6626, -0.3695, 0.6515, 0.7466, -0.1726, 0.6424, 0.3395, -0.2351, 0.9108, 0.6626, -0.3695, 0.6515, 0.7466, -0.1726, 0.6424, 0.3706, -0.1617, 0.9146, 0.3395, -0.2351, 0.9108, 0.3395, -0.2351, 0.9108, 0.3706, -0.1617, 0.9146, -1.58e-07, -0.1957, 0.9807, 0.2107, -0.3649, 0.9069, 0.3395, -0.2351, 0.9108, -1.58e-07, -0.1957, 0.9807, -1.736e-06, -0.4213, 0.9069, 0.2107, -0.3649, 0.9069, -1.58e-07, -0.1957, 0.9807, 0.3826, -0.6626, 0.6439, 0.2107, -0.3649, 0.9069, -1.736e-06, -0.4213, 0.9069, 0.3826, -0.6626, 0.6439, -1.736e-06, -0.4213, 0.9069, 4.012e-06, -0.7651, 0.6439, 0.4856, -0.8411, 0.2384, 0.3826, -0.6626, 0.6439, 4.012e-06, -0.7651, 0.6439, 0.4856, -0.8411, 0.2384, 4.012e-06, -0.7651, 0.6439, -4.839e-06, -0.9712, 0.2384, -4.839e-06, -0.9712, 0.2384, 0.4856, -0.841, -0.2384, 0.4856, -0.8411, 0.2384, 0.6626, -0.3695, 0.6515, 0.3395, -0.2351, 0.9108, 0.2107, -0.3649, 0.9069, 0.6626, -0.3695, 0.6515, 0.2107, -0.3649, 0.9069, 0.3826, -0.6626, 0.6439, 0.841, -0.4856, 0.2384, 0.6626, -0.3695, 0.6515, 0.3826, -0.6626, 0.6439, 0.841, -0.4856, 0.2384, 0.3826, -0.6626, 0.6439, 0.4856, -0.8411, 0.2384, 0.4856, -0.8411, 0.2384, 0.841, -0.4856, -0.2384, 0.841, -0.4856, 0.2384, 0.4856, -0.8411, 0.2384, 0.4856, -0.841, -0.2384, 0.841, -0.4856, -0.2384, 0.6626, -0.3695, -0.6515, 0.841, -0.4856, -0.2384, 0.4856, -0.841, -0.2384, 0.6626, -0.3695, -0.6515, 0.4856, -0.841, -0.2384, 0.3825, -0.6626, -0.6439, 0.3395, -0.2351, -0.9108, 0.6626, -0.3695, -0.6515, 0.3825, -0.6626, -0.6439, 0.3395, -0.2351, -0.9108, 0.3825, -0.6626, -0.6439, 0.2107, -0.3649, -0.9069, 0.3395, -0.2351, -0.9108, 0.2107, -0.3649, -0.9069, 2.917e-08, -0.1957, -0.9807, 0.3705, -0.1617, -0.9146, 0.3395, -0.2351, -0.9108, 2.917e-08, -0.1957, -0.9807, -0.6997, 0.01571, 0.7143, -0.6958, 0.1252, 0.7073, -0.6997, 0.01571, 0.7143, -0.6997, 0.01569, 0.7142, -0.6958, 0.1252, 0.7073, -0.6957, 0.1252, 0.7073, -0.6147, 0.3699, 0.6966, -0.6957, 0.1252, 0.7073, -0.6958, 0.1252, 0.7073, -0.6147, 0.3699, 0.6966, -0.6147, 0.3699, 0.6966, -0.6957, 0.1252, 0.7073, -0.6147, 0.3699, 0.6966, -0.407, 0.5866, 0.7002, -0.6147, 0.3699, 0.6966, -0.6147, 0.3699, 0.6966, -0.407, 0.5866, 0.7002, -0.407, 0.5866, 0.7002, -0.1683, 0.6836, 0.7101, -0.407, 0.5866, 0.7002, -0.407, 0.5866, 0.7002, -0.1683, 0.6836, 0.7101, -0.1685, 0.6837, 0.7101, -0.407, 0.5866, 0.7002, 8.638e-08, 0.6994, 0.7148, -0.1685, 0.6837, 0.7101, -0.1683, 0.6836, 0.7101, 8.638e-08, 0.6994, 0.7148, -0.1683, 0.6836, 0.7101, 3.682e-07, 0.6994, 0.7148, 0.1684, 0.6837, 0.7101, 8.638e-08, 0.6994, 0.7148, 3.682e-07, 0.6994, 0.7148, 0.1684, 0.6837, 0.7101, 0.1684, 0.6836, 0.7102, 8.638e-08, 0.6994, 0.7148, 0.407, 0.5866, 0.7002, 0.1684, 0.6836, 0.7102, 0.1684, 0.6837, 0.7101, 0.407, 0.5866, 0.7002, 0.407, 0.5866, 0.7002, 0.1684, 0.6836, 0.7102, 0.6147, 0.3699, 0.6967, 0.407, 0.5866, 0.7002, 0.407, 0.5866, 0.7002, 0.6147, 0.3699, 0.6967, 0.6147, 0.3699, 0.6966, 0.407, 0.5866, 0.7002, 0.6147, 0.3699, 0.6967, 0.6958, 0.1252, 0.7072, 0.6147, 0.3699, 0.6966, 0.6147, 0.3699, 0.6967, 0.6958, 0.1251, 0.7072, 0.6958, 0.1252, 0.7072, 0.6997, 0.01568, 0.7143, 0.6958, 0.1252, 0.7072, 0.6958, 0.1251, 0.7072, 0.6997, 0.0157, 0.7142, 0.6958, 0.1252, 0.7073, 0.6997, 0.0157, 0.7142, -0.6062, -0.09494, -0.7896, -0.6122, -0.266, -0.7446, -0.6062, -0.09494, -0.7896, -0.6063, -0.09491, -0.7895, -0.6122, -0.266, -0.7446, -0.6122, -0.266, -0.7446, -0.6215, -0.5721, -0.5352, -0.6122, -0.266, -0.7446, -0.6122, -0.266, -0.7446, -0.6215, -0.5721, -0.5352, -0.6215, -0.5721, -0.5352, -0.6122, -0.266, -0.7446, -0.6215, -0.5721, -0.5352, -0.6393, -0.7453, -0.1896, -0.6215, -0.5721, -0.5352, -0.6215, -0.5721, -0.5352, -0.6393, -0.7453, -0.1896, -0.6393, -0.7453, -0.1896, -0.6384, -0.7459, 0.1901, -0.6393, -0.7453, -0.1896, -0.6393, -0.7453, -0.1896, -0.6384, -0.7459, 0.1901, -0.6393, -0.7453, -0.1896, -0.6384, -0.7459, 0.1901, -0.6214, -0.5721, 0.5353, -0.6384, -0.7459, 0.1901, -0.6384, -0.7459, 0.1901, -0.6214, -0.5721, 0.5353, -0.6384, -0.7459, 0.1901, -0.6214, -0.5721, 0.5353, -0.613, -0.2655, 0.7441, -0.6214, -0.5721, 0.5353, -0.6214, -0.5721, 0.5353, -0.613, -0.2655, 0.7441, -0.613, -0.2654, 0.7442, -0.6214, -0.5721, 0.5353, -0.6063, -0.09493, 0.7895, -0.613, -0.2654, 0.7442, -0.613, -0.2655, 0.7441, -0.6063, -0.09493, 0.7896, -0.613, -0.2655, 0.7442, -0.6063, -0.09493, 0.7896, 0.6195, -0.006176, 0.7849, 0.6234, -0.1031, 0.7751, 0.6195, -0.006176, 0.7849, 0.6194, -0.006205, 0.785, 0.6233, -0.1031, 0.7751, 0.6234, -0.1031, 0.7751, 0.6179, -0.3303, 0.7135, 0.6234, -0.1031, 0.7751, 0.6233, -0.1031, 0.7751, 0.6179, -0.3303, 0.7135, 0.6179, -0.3302, 0.7135, 0.6234, -0.1031, 0.7751, 0.6204, -0.5841, 0.5234, 0.6179, -0.3302, 0.7135, 0.6179, -0.3303, 0.7135, 0.6204, -0.5841, 0.5234, 0.6179, -0.3303, 0.7135, 0.6204, -0.5841, 0.5234, 0.6204, -0.5841, 0.5234, 0.6384, -0.7459, 0.1901, 0.6204, -0.5841, 0.5234, 0.6204, -0.5841, 0.5234, 0.6384, -0.7459, 0.1901, 0.6384, -0.7459, 0.1901, 0.6384, -0.7459, 0.1901, 0.6393, -0.7453, -0.1896, 0.6384, -0.7459, 0.1901, 0.6384, -0.7459, 0.1901, 0.6393, -0.7453, -0.1895, 0.6393, -0.7453, -0.1896, 0.6393, -0.7453, -0.1895, 0.6207, -0.584, -0.5231, 0.6393, -0.7453, -0.1896, 0.6393, -0.7453, -0.1895, 0.6207, -0.584, -0.5231, 0.6207, -0.584, -0.5231, 0.6207, -0.584, -0.5231, 0.6174, -0.3307, -0.7138, 0.6207, -0.584, -0.5231, 0.6207, -0.584, -0.5231, 0.6173, -0.3307, -0.7139, 0.6174, -0.3307, -0.7138, 0.6173, -0.3307, -0.7139, 0.6234, -0.1031, -0.7751, 0.6174, -0.3307, -0.7138, 0.6173, -0.3307, -0.7139, 0.6234, -0.1031, -0.7751, 0.6234, -0.1031, -0.7751, 0.6195, -0.0062, -0.785, 0.6234, -0.1031, -0.7751, 0.6234, -0.1031, -0.7751, 0.6194, -0.006183, -0.785, 0.6234, -0.1031, -0.7751, 0.6194, -0.006183, -0.785, 0.3829, 0.01186, 0.9237, 0.3715, 0.1238, 0.9201, 0.3829, 0.01186, 0.9237, 0.3826, 0.01175, 0.9238, 0.3715, 0.1238, 0.9202, 0.3715, 0.1238, 0.9202, 0.3522, 0.3885, 0.8515, 0.3715, 0.1238, 0.9202, 0.3715, 0.1238, 0.9202, 0.3522, 0.3885, 0.8515, 0.3715, 0.1238, 0.9202, 0.3521, 0.3885, 0.8515, 0.3492, 0.6977, 0.6255, 0.3522, 0.3885, 0.8515, 0.3521, 0.3885, 0.8515, 0.3492, 0.6977, 0.6255, 0.3521, 0.3885, 0.8515, 0.3492, 0.6977, 0.6255, 0.3546, 0.9068, 0.2281, 0.3492, 0.6977, 0.6255, 0.3492, 0.6977, 0.6255, 0.3546, 0.9068, 0.2281, 0.3492, 0.6977, 0.6255, 0.3545, 0.9068, 0.2282, 0.3545, 0.9068, -0.2282, 0.3546, 0.9068, 0.2281, 0.3545, 0.9068, 0.2282, 0.3545, 0.9068, -0.2282, 0.3545, 0.9068, 0.2282, 0.3546, 0.9067, -0.2283, 0.3546, 0.9067, -0.2283, 0.3491, 0.6977, -0.6255, 0.3545, 0.9068, -0.2282, 0.3546, 0.9067, -0.2283, 0.3491, 0.6977, -0.6255, 0.3491, 0.6977, -0.6255, 0.3491, 0.6977, -0.6255, 0.3521, 0.3885, -0.8515, 0.3491, 0.6977, -0.6255, 0.3491, 0.6977, -0.6255, 0.3521, 0.3885, -0.8516, 0.3521, 0.3885, -0.8515, 0.3521, 0.3885, -0.8516, 0.3714, 0.1239, -0.9202, 0.3521, 0.3885, -0.8515, 0.3521, 0.3885, -0.8516, 0.3715, 0.1238, -0.9201, 0.3714, 0.1239, -0.9202, 0.3829, 0.01178, -0.9237, 0.3714, 0.1239, -0.9202, 0.3715, 0.1238, -0.9201, 0.3827, 0.01185, -0.9238, 0.3715, 0.1239, -0.9201, 0.3827, 0.01185, -0.9238, 0.737, 0.01812, -0.6756, 0.7313, 0.1315, -0.6692, 0.737, 0.01812, -0.6756, 0.737, 0.01812, -0.6756, 0.7308, 0.1313, -0.6699, 0.7313, 0.1315, -0.6693, 0.7308, 0.1313, -0.6699, 0.6439, 0.3866, -0.6602, 0.7313, 0.1315, -0.6693, 0.7308, 0.1313, -0.6699, 0.644, 0.3865, -0.6602, 0.6439, 0.3866, -0.6602, 0.4259, 0.614, -0.6645, 0.6439, 0.3866, -0.6602, 0.644, 0.3865, -0.6602, 0.4259, 0.614, -0.6645, 0.644, 0.3865, -0.6602, 0.426, 0.6139, -0.6645, 0.1766, 0.7167, -0.6746, 0.4259, 0.614, -0.6645, 0.426, 0.6139, -0.6645, 0.1766, 0.7167, -0.6746, 0.426, 0.6139, -0.6645, 0.1765, 0.7169, -0.6744, -1.549e-07, 0.7339, -0.6793, 0.1766, 0.7167, -0.6746, 0.1765, 0.7169, -0.6744, -1.549e-07, 0.7339, -0.6793, 0.1765, 0.7169, -0.6744, 2.279e-07, 0.7339, -0.6792, -1.549e-07, 0.7339, -0.6793, 2.279e-07, 0.7339, -0.6792, -0.1766, 0.7168, -0.6746, -1.549e-07, 0.7339, -0.6793, -0.1766, 0.7168, -0.6746, -0.1764, 0.7168, -0.6747, -0.1766, 0.7168, -0.6746, -0.4259, 0.614, -0.6645, -0.1764, 0.7168, -0.6747, -0.1766, 0.7168, -0.6746, -0.426, 0.614, -0.6645, -0.4259, 0.614, -0.6645, -0.426, 0.614, -0.6645, -0.6439, 0.3866, -0.6602, -0.4259, 0.614, -0.6645, -0.426, 0.614, -0.6645, -0.6439, 0.3865, -0.6602, -0.6439, 0.3866, -0.6602, -0.7313, 0.1315, -0.6692, -0.6439, 0.3866, -0.6602, -0.6439, 0.3865, -0.6602, -0.7313, 0.1315, -0.6692, -0.7312, 0.1314, -0.6694, -0.6439, 0.3866, -0.6602, -0.737, 0.01811, -0.6756, -0.7312, 0.1314, -0.6694, -0.7313, 0.1315, -0.6692, -0.7371, 0.01812, -0.6756, -0.7313, 0.1315, -0.6692, -0.7371, 0.01812, -0.6756, -0.9268, -0.003577, -0.3755, -0.9284, -0.0496, -0.3682, -0.9268, -0.003577, -0.3755, -0.9268, -0.003596, -0.3756, -0.9284, -0.0496, -0.3682, -0.9284, -0.04961, -0.3682, -0.929, -0.1559, -0.3357, -0.9284, -0.04961, -0.3682, -0.9284, -0.0496, -0.3682, -0.929, -0.1559, -0.3357, -0.9284, -0.0496, -0.3682, -0.9289, -0.1558, -0.3359, -0.9306, -0.2724, -0.2446, -0.929, -0.1559, -0.3357, -0.9289, -0.1558, -0.3359, -0.9306, -0.2724, -0.2446, -0.9289, -0.1558, -0.3359, -0.9306, -0.2724, -0.2447, -0.933, -0.3486, -0.08912, -0.9306, -0.2724, -0.2446, -0.9306, -0.2724, -0.2447, -0.933, -0.3486, -0.08912, -0.9306, -0.2724, -0.2447, -0.933, -0.3486, -0.08914, -0.933, -0.3487, 0.08941, -0.933, -0.3486, -0.08912, -0.933, -0.3486, -0.08914, -0.933, -0.3487, 0.08941, -0.933, -0.3486, -0.08914, -0.9329, -0.3488, 0.08934, -0.9305, -0.2725, 0.2448, -0.933, -0.3487, 0.08941, -0.9329, -0.3488, 0.08934, -0.9305, -0.2725, 0.2448, -0.9305, -0.2725, 0.2447, -0.933, -0.3487, 0.08941, -0.9305, -0.2725, 0.2448, -0.9291, -0.1556, 0.3355, -0.9305, -0.2725, 0.2447, -0.9305, -0.2725, 0.2448, -0.9291, -0.1556, 0.3355, -0.9291, -0.1556, 0.3355, -0.9291, -0.1556, 0.3355, -0.9284, -0.04962, 0.3681, -0.9291, -0.1556, 0.3355, -0.9291, -0.1556, 0.3355, -0.9284, -0.0496, 0.3682, -0.9284, -0.04962, 0.3681, -0.9268, -0.003568, 0.3756, -0.9284, -0.04962, 0.3681, -0.9284, -0.0496, 0.3682, -0.9268, -0.003587, 0.3755, -0.9284, -0.04959, 0.3682, -0.9268, -0.003587, 0.3755, 0.7217, -0.01937, 0.692, 0.7111, -0.1304, 0.6909, 0.7217, -0.01937, 0.692, 0.7216, -0.01939, 0.6921, 0.7112, -0.1302, 0.6908, 0.7111, -0.1304, 0.6909, 0.6217, -0.3766, 0.6867, 0.7111, -0.1304, 0.6909, 0.7112, -0.1302, 0.6908, 0.6217, -0.3766, 0.6867, 0.7112, -0.1302, 0.6908, 0.6218, -0.3767, 0.6867, 0.6217, -0.3766, 0.6867, 0.6218, -0.3767, 0.6867, 0.4135, -0.5928, 0.6911, 0.6217, -0.3766, 0.6867, 0.4135, -0.5928, 0.6911, 0.4136, -0.5928, 0.691, 0.4136, -0.5928, 0.691, 0.4135, -0.5928, 0.6911, 0.174, -0.6893, 0.7033, 0.4136, -0.5928, 0.691, 0.174, -0.6893, 0.7033, 0.1741, -0.6893, 0.7033, -8.514e-06, -0.7046, 0.7096, 0.1741, -0.6893, 0.7033, 0.174, -0.6893, 0.7033, -8.514e-06, -0.7046, 0.7096, 0.174, -0.6893, 0.7033, -2.293e-06, -0.7046, 0.7096, -2.293e-06, -0.7046, 0.7096, -0.1741, -0.6893, 0.7032, -8.514e-06, -0.7046, 0.7096, -2.293e-06, -0.7046, 0.7096, -0.1741, -0.6893, 0.7033, -0.1741, -0.6893, 0.7032, -0.1741, -0.6893, 0.7033, -0.4136, -0.5928, 0.691, -0.1741, -0.6893, 0.7032, -0.1741, -0.6893, 0.7033, -0.4136, -0.5928, 0.691, -0.4136, -0.5928, 0.691, -0.4136, -0.5928, 0.691, -0.6219, -0.3767, 0.6865, -0.4136, -0.5928, 0.691, -0.4136, -0.5928, 0.691, -0.6219, -0.3766, 0.6866, -0.6219, -0.3767, 0.6865, -0.6219, -0.3766, 0.6866, -0.7112, -0.1302, 0.6908, -0.6219, -0.3767, 0.6865, -0.6219, -0.3766, 0.6866, -0.7111, -0.1304, 0.6909, -0.7112, -0.1302, 0.6908, -0.7216, -0.01938, 0.692, -0.7112, -0.1302, 0.6908, -0.7111, -0.1304, 0.6909, -0.7216, -0.0194, 0.692, -0.7111, -0.1304, 0.6909, -0.7216, -0.0194, 0.692, -0.7482, -0.02146, -0.6631, -0.7385, -0.1358, -0.6605, -0.7482, -0.02146, -0.6631, -0.7482, -0.02146, -0.6631, -0.7384, -0.1358, -0.6605, -0.7385, -0.1358, -0.6605, -0.6478, -0.3921, -0.6532, -0.7385, -0.1358, -0.6605, -0.7384, -0.1358, -0.6605, -0.6478, -0.3921, -0.6532, -0.7384, -0.1358, -0.6605, -0.6477, -0.392, -0.6533, -0.4316, -0.619, -0.6562, -0.6478, -0.3921, -0.6532, -0.6477, -0.392, -0.6533, -0.4316, -0.619, -0.6562, -0.6477, -0.392, -0.6533, -0.4315, -0.619, -0.6562, -0.1821, -0.7212, -0.6684, -0.4316, -0.619, -0.6562, -0.4315, -0.619, -0.6562, -0.1821, -0.7212, -0.6684, -0.4315, -0.619, -0.6562, -0.1819, -0.7216, -0.668, 3.29e-06, -0.7382, -0.6745, -0.1821, -0.7212, -0.6684, -0.1819, -0.7216, -0.668, 3.29e-06, -0.7382, -0.6745, -0.1819, -0.7216, -0.668, 5.584e-06, -0.7382, -0.6746, 0.1819, -0.7213, -0.6683, 3.29e-06, -0.7382, -0.6745, 5.584e-06, -0.7382, -0.6746, 0.1819, -0.7213, -0.6683, 5.584e-06, -0.7382, -0.6746, 0.1819, -0.7213, -0.6683, 0.4316, -0.619, -0.6562, 0.1819, -0.7213, -0.6683, 0.1819, -0.7213, -0.6683, 0.4316, -0.619, -0.6562, 0.1819, -0.7213, -0.6683, 0.4316, -0.619, -0.6562, 0.4316, -0.619, -0.6562, 0.6477, -0.392, -0.6533, 0.4316, -0.619, -0.6562, 0.4316, -0.619, -0.6562, 0.6477, -0.392, -0.6533, 0.6477, -0.392, -0.6533, 0.6477, -0.392, -0.6533, 0.6477, -0.392, -0.6533, 0.7385, -0.1359, -0.6605, 0.6477, -0.392, -0.6533, 0.7385, -0.1359, -0.6605, 0.7384, -0.1358, -0.6605, 0.7482, -0.02146, -0.6631, 0.7384, -0.1358, -0.6605, 0.7385, -0.1359, -0.6605, 0.7482, -0.02147, -0.6631, 0.7385, -0.1358, -0.6605, 0.7482, -0.02147, -0.6631, 0.7371, 0.01811, -0.6756, 0.7313, 0.1315, -0.6692, 0.7371, 0.01811, -0.6756, 0.737, 0.01813, -0.6756, 0.7308, 0.1313, -0.6699, 0.7313, 0.1316, -0.6693, 0.6439, 0.3865, -0.6603, 0.7313, 0.1316, -0.6693, 0.7308, 0.1313, -0.6699, 0.6439, 0.3865, -0.6603, 0.7308, 0.1313, -0.6699, 0.6439, 0.3866, -0.6603, 0.4259, 0.6139, -0.6646, 0.6439, 0.3865, -0.6603, 0.6439, 0.3866, -0.6603, 0.4259, 0.6139, -0.6646, 0.426, 0.6139, -0.6646, 0.6439, 0.3865, -0.6603, 0.177, 0.7171, -0.6741, 0.426, 0.6139, -0.6646, 0.4259, 0.6139, -0.6646, 0.177, 0.7171, -0.6741, 0.1764, 0.7168, -0.6746, 0.426, 0.6139, -0.6646, 9.47e-08, 0.7339, -0.6792, 0.1764, 0.7168, -0.6746, 0.177, 0.7171, -0.6741, 9.47e-08, 0.7339, -0.6792, 3.706e-07, 0.7339, -0.6792, 0.1764, 0.7168, -0.6746, -0.1764, 0.7168, -0.6746, 3.706e-07, 0.7339, -0.6792, 9.47e-08, 0.7339, -0.6792, -0.1764, 0.7168, -0.6746, 9.47e-08, 0.7339, -0.6792, -0.177, 0.7171, -0.6741, -0.4259, 0.614, -0.6645, -0.1764, 0.7168, -0.6746, -0.177, 0.7171, -0.6741, -0.4259, 0.614, -0.6645, -0.177, 0.7171, -0.6741, -0.426, 0.614, -0.6645, -0.426, 0.614, -0.6645, -0.6439, 0.3866, -0.6602, -0.4259, 0.614, -0.6645, -0.426, 0.614, -0.6645, -0.6439, 0.3865, -0.6602, -0.6439, 0.3866, -0.6602, -0.7313, 0.1315, -0.6692, -0.6439, 0.3866, -0.6602, -0.6439, 0.3865, -0.6602, -0.7313, 0.1315, -0.6692, -0.7314, 0.1315, -0.6692, -0.6439, 0.3866, -0.6602, -0.737, 0.01812, -0.6756, -0.7314, 0.1315, -0.6692, -0.7313, 0.1315, -0.6692, -0.737, 0.01811, -0.6756, -0.7313, 0.1315, -0.6693, -0.737, 0.01811, -0.6756, -0.7216, -0.0194, 0.692, -0.7111, -0.1304, 0.6909, -0.7216, -0.0194, 0.692, -0.7216, -0.01938, 0.692, -0.7112, -0.1303, 0.6908, -0.7111, -0.1304, 0.6909, -0.622, -0.3766, 0.6865, -0.7111, -0.1304, 0.6909, -0.7112, -0.1303, 0.6908, -0.622, -0.3766, 0.6865, -0.7112, -0.1303, 0.6908, -0.622, -0.3767, 0.6865, -0.4136, -0.5929, 0.691, -0.622, -0.3766, 0.6865, -0.622, -0.3767, 0.6865, -0.4136, -0.5929, 0.691, -0.622, -0.3767, 0.6865, -0.4135, -0.5929, 0.691, -0.1741, -0.6893, 0.7033, -0.4136, -0.5929, 0.691, -0.4135, -0.5929, 0.691, -0.1741, -0.6893, 0.7033, -0.4135, -0.5929, 0.691, -0.1741, -0.6893, 0.7032, -3.553e-07, -0.7046, 0.7096, -0.1741, -0.6893, 0.7033, -0.1741, -0.6893, 0.7032, -3.553e-07, -0.7046, 0.7096, -0.1741, -0.6893, 0.7032, 5.018e-07, -0.7046, 0.7096, 0.1741, -0.6893, 0.7033, -3.553e-07, -0.7046, 0.7096, 5.018e-07, -0.7046, 0.7096, 0.1741, -0.6893, 0.7033, 0.1742, -0.6893, 0.7033, -3.553e-07, -0.7046, 0.7096, 0.1741, -0.6893, 0.7033, 0.4136, -0.5928, 0.691, 0.1742, -0.6893, 0.7033, 0.1741, -0.6893, 0.7033, 0.4136, -0.5929, 0.691, 0.4136, -0.5928, 0.691, 0.622, -0.3766, 0.6865, 0.4136, -0.5928, 0.691, 0.4136, -0.5929, 0.691, 0.622, -0.3766, 0.6865, 0.6219, -0.3766, 0.6866, 0.4136, -0.5928, 0.691, 0.622, -0.3766, 0.6865, 0.7113, -0.1302, 0.6908, 0.6219, -0.3766, 0.6866, 0.622, -0.3766, 0.6865, 0.7111, -0.1304, 0.6909, 0.7113, -0.1302, 0.6908, 0.7216, -0.01938, 0.692, 0.7113, -0.1302, 0.6908, 0.7111, -0.1304, 0.6909, 0.7216, -0.0194, 0.6921, 0.7111, -0.1304, 0.6909, 0.7216, -0.0194, 0.6921, -0.6997, 0.01569, 0.7142, -0.6958, 0.1252, 0.7073, -0.6997, 0.01569, 0.7142, -0.6997, 0.01571, 0.7143, -0.6958, 0.1252, 0.7073, -0.6957, 0.1252, 0.7073, -0.6147, 0.3699, 0.6967, -0.6957, 0.1252, 0.7073, -0.6958, 0.1252, 0.7073, -0.6147, 0.3699, 0.6967, -0.6147, 0.3699, 0.6966, -0.6957, 0.1252, 0.7073, -0.6147, 0.3699, 0.6967, -0.4071, 0.5865, 0.7002, -0.6147, 0.3699, 0.6966, -0.6147, 0.3699, 0.6967, -0.407, 0.5865, 0.7002, -0.4071, 0.5865, 0.7002, -0.1683, 0.6836, 0.7102, -0.4071, 0.5865, 0.7002, -0.407, 0.5865, 0.7002, -0.1683, 0.6836, 0.7102, -0.1685, 0.6837, 0.7101, -0.4071, 0.5865, 0.7002, 6.207e-06, 0.6994, 0.7148, -0.1685, 0.6837, 0.7101, -0.1683, 0.6836, 0.7102, 6.207e-06, 0.6994, 0.7148, -0.1683, 0.6836, 0.7102, 6.018e-07, 0.6994, 0.7148, 6.018e-07, 0.6994, 0.7148, 0.1684, 0.6836, 0.7101, 6.207e-06, 0.6994, 0.7148, 6.018e-07, 0.6994, 0.7148, 0.1682, 0.6835, 0.7103, 0.1684, 0.6836, 0.7101, 0.1682, 0.6835, 0.7103, 0.407, 0.5865, 0.7002, 0.1684, 0.6836, 0.7101, 0.1682, 0.6835, 0.7103, 0.407, 0.5865, 0.7002, 0.407, 0.5865, 0.7002, 0.407, 0.5865, 0.7002, 0.6147, 0.3699, 0.6966, 0.407, 0.5865, 0.7002, 0.407, 0.5865, 0.7002, 0.6147, 0.3699, 0.6966, 0.6147, 0.3699, 0.6966, 0.6147, 0.3699, 0.6966, 0.6958, 0.1251, 0.7073, 0.6147, 0.3699, 0.6966, 0.6147, 0.3699, 0.6966, 0.6958, 0.1252, 0.7073, 0.6958, 0.1251, 0.7073, 0.6997, 0.01571, 0.7142, 0.6958, 0.1251, 0.7073, 0.6958, 0.1252, 0.7073, 0.6997, 0.01568, 0.7143, 0.6958, 0.1252, 0.7073, 0.6997, 0.01568, 0.7143, 0.7482, -0.02147, -0.6631, 0.7385, -0.1358, -0.6605, 0.7482, -0.02147, -0.6631, 0.7482, -0.02146, -0.6631, 0.7385, -0.1358, -0.6605, 0.7385, -0.1358, -0.6605, 0.7385, -0.1358, -0.6605, 0.6477, -0.392, -0.6533, 0.7385, -0.1358, -0.6605, 0.7385, -0.1358, -0.6605, 0.6477, -0.392, -0.6533, 0.6477, -0.392, -0.6533, 0.4316, -0.619, -0.6562, 0.6477, -0.392, -0.6533, 0.6477, -0.392, -0.6533, 0.4316, -0.619, -0.6562, 0.6477, -0.392, -0.6533, 0.4316, -0.619, -0.6561, 0.1819, -0.7213, -0.6683, 0.4316, -0.619, -0.6562, 0.4316, -0.619, -0.6561, 0.1819, -0.7213, -0.6683, 0.1819, -0.7213, -0.6683, 0.4316, -0.619, -0.6562, 0.1819, -0.7213, -0.6683, -1.618e-05, -0.7383, -0.6745, 0.1819, -0.7213, -0.6683, 0.1819, -0.7213, -0.6683, -6.556e-06, -0.7383, -0.6745, -1.618e-05, -0.7383, -0.6745, -6.556e-06, -0.7383, -0.6745, -0.1819, -0.7212, -0.6684, -1.618e-05, -0.7383, -0.6745, -6.556e-06, -0.7383, -0.6745, -0.1819, -0.7213, -0.6683, -0.1819, -0.7212, -0.6684, -0.1819, -0.7213, -0.6683, -0.4316, -0.619, -0.6562, -0.1819, -0.7212, -0.6684, -0.1819, -0.7213, -0.6683, -0.4316, -0.619, -0.6561, -0.4316, -0.619, -0.6562, -0.4316, -0.619, -0.6561, -0.6477, -0.392, -0.6533, -0.4316, -0.619, -0.6562, -0.4316, -0.619, -0.6561, -0.6477, -0.392, -0.6533, -0.6477, -0.392, -0.6533, -0.7384, -0.1358, -0.6605, -0.6477, -0.392, -0.6533, -0.6477, -0.392, -0.6533, -0.7384, -0.1358, -0.6605, -0.6477, -0.392, -0.6533, -0.7385, -0.1358, -0.6605, -0.7482, -0.02148, -0.6632, -0.7384, -0.1358, -0.6605, -0.7385, -0.1358, -0.6605, -0.7482, -0.02147, -0.6631, -0.7385, -0.1358, -0.6605, -0.7482, -0.02146, -0.6631, -0.944, -0.2264, -0.24, -0.9438, -0.2264, -0.2409, -0.944, -0.2264, 0.24, -0.7332, -0.2243, -0.6419, -0.9438, -0.2264, -0.2409, -0.944, -0.2264, -0.24, -0.7332, -0.2243, -0.6419, -0.7336, -0.2243, -0.6415, -0.9438, -0.2264, -0.2409, -0.3602, -0.2244, -0.9055, -0.7336, -0.2243, -0.6415, -0.7332, -0.2243, -0.6419, -0.3602, -0.2244, -0.9055, -0.3603, -0.2241, -0.9055, -0.7336, -0.2243, -0.6415, 0.1223, -0.2244, -0.9668, -0.3603, -0.2241, -0.9055, -0.3602, -0.2244, -0.9055, 0.1223, -0.2244, -0.9668, 0.1223, -0.2244, -0.9668, -0.3603, -0.2241, -0.9055, 0.5987, -0.2243, -0.769, 0.1223, -0.2244, -0.9668, 0.1223, -0.2244, -0.9668, 0.5987, -0.2243, -0.769, 0.5995, -0.2243, -0.7683, 0.1223, -0.2244, -0.9668, 0.927, -0.2264, -0.2989, 0.5995, -0.2243, -0.7683, 0.5987, -0.2243, -0.769, 0.927, -0.2264, -0.2989, 0.927, -0.2264, -0.2989, 0.5995, -0.2243, -0.7683, 0.9271, -0.2264, 0.2988, 0.927, -0.2264, -0.2989, 0.927, -0.2264, -0.2989, 0.9271, -0.2264, 0.2988, 0.927, -0.2264, 0.299, 0.927, -0.2264, -0.2989, 0.5988, -0.2243, 0.7688, 0.927, -0.2264, 0.299, 0.9271, -0.2264, 0.2988, 0.5988, -0.2243, 0.7688, 0.5995, -0.2243, 0.7683, 0.927, -0.2264, 0.299, 0.1222, -0.2244, 0.9668, 0.5995, -0.2243, 0.7683, 0.5988, -0.2243, 0.7688, 0.1222, -0.2244, 0.9668, 0.1225, -0.2236, 0.967, 0.5995, -0.2243, 0.7683, -0.3602, -0.2244, 0.9055, 0.1225, -0.2236, 0.967, 0.1222, -0.2244, 0.9668, -0.3602, -0.2244, 0.9055, -0.3603, -0.2244, 0.9055, 0.1225, -0.2236, 0.967, -0.7332, -0.2243, 0.6419, -0.3603, -0.2244, 0.9055, -0.3602, -0.2244, 0.9055, -0.7332, -0.2243, 0.6419, -0.7335, -0.2243, 0.6416, -0.3603, -0.2244, 0.9055, -0.9437, -0.2264, 0.2412, -0.7335, -0.2243, 0.6416, -0.7332, -0.2243, 0.6419, -0.9437, -0.2264, 0.2412, -0.944, -0.2264, 0.24, -0.7335, -0.2243, 0.6416, -0.944, -0.2264, -0.24, -0.944, -0.2264, 0.24, -0.9437, -0.2264, 0.2412, 2.483e-05, 0.0, -1.0, -0.2378, 0.0, -0.9713, -0.2378, 0.0, -0.9713, -0.2378, 0.0, -0.9713, -0.4666, 0.0, -0.8845, -0.2378, 0.0, -0.9713, -0.2378, 0.0, -0.9713, -0.4666, 0.0, -0.8845, -0.4666, 0.0, -0.8845, -0.4666, 0.0, -0.8845, -0.6746, 0.0, -0.7382, -0.4666, 0.0, -0.8845, -0.4666, 0.0, -0.8845, -0.6746, 0.0, -0.7382, -0.6746, 0.0, -0.7382, -0.6746, 0.0, -0.7382, -0.8455, 0.0, -0.534, -0.6746, 0.0, -0.7382, -0.6746, 0.0, -0.7382, -0.8455, 0.0, -0.534, -0.8455, 0.0, -0.534, -0.8455, 0.0, -0.534, -0.9773, 0.0, -0.2118, -0.8455, 0.0, -0.534, -0.8455, 0.0, -0.534, -0.9773, 0.0, -0.2117, -0.9773, 0.0, -0.2118, -0.9773, 0.0, -0.2117, -0.9773, 0.0, 0.2117, -0.9773, 0.0, -0.2118, -0.9773, 0.0, -0.2117, -0.9773, 0.0, 0.2118, -0.9773, 0.0, 0.2117, -0.9773, 0.0, 0.2118, -0.8455, 0.0, 0.534, -0.9773, 0.0, 0.2117, -0.9773, 0.0, 0.2118, -0.8455, 0.0, 0.534, -0.8455, 0.0, 0.534, -0.8455, 0.0, 0.534, -0.6746, 0.0, 0.7382, -0.8455, 0.0, 0.534, -0.8455, 0.0, 0.534, -0.6746, 0.0, 0.7382, -0.6746, 0.0, 0.7382, -0.6746, 0.0, 0.7382, -0.4666, 0.0, 0.8845, -0.6746, 0.0, 0.7382, -0.6746, 0.0, 0.7382, -0.4666, 0.0, 0.8845, -0.4666, 0.0, 0.8845, -0.4666, 0.0, 0.8845, -0.2378, 0.0, 0.9713, -0.4666, 0.0, 0.8845, -0.4666, 0.0, 0.8845, -0.2378, 0.0, 0.9713, -0.2378, 0.0, 0.9713, -0.2378, 0.0, 0.9713, 2.15e-07, 0.0, 1.0, -0.2378, 0.0, 0.9713, -0.2378, 0.0, 0.9713, -3.057e-07, 0.0, 1.0, 2.15e-07, 0.0, 1.0, -3.057e-07, 0.0, 1.0, 0.2378, 0.0, 0.9713, 2.15e-07, 0.0, 1.0, -3.057e-07, 0.0, 1.0, 0.2378, 0.0, 0.9713, 0.2378, 0.0, 0.9713, 0.2378, 0.0, 0.9713, 0.4666, 0.0, 0.8845, 0.2378, 0.0, 0.9713, 0.2378, 0.0, 0.9713, 0.4666, 0.0, 0.8845, 0.4666, 0.0, 0.8845, 0.4666, 0.0, 0.8845, 0.6746, 0.0, 0.7382, 0.4666, 0.0, 0.8845, 0.4666, 0.0, 0.8845, 0.6746, 0.0, 0.7382, 0.6746, 0.0, 0.7382, 0.6746, 0.0, 0.7382, 0.8455, 0.0, 0.534, 0.6746, 0.0, 0.7382, 0.6746, 0.0, 0.7382, 0.8455, 0.0, 0.534, 0.8455, 0.0, 0.534, 0.8455, 0.0, 0.534, 0.9596, 0.0, 0.2813, 0.8455, 0.0, 0.534, 0.8455, 0.0, 0.534, 0.9596, 0.0, 0.2813, 0.9596, 0.0, 0.2813, 0.9596, 0.0, 0.2813, 0.998, 0.0, 0.06371, 0.9596, 0.0, 0.2813, 0.9596, 0.0, 0.2813, 0.998, 0.0, 0.06371, 0.998, 0.0, 0.06371, 0.998, 0.0, 0.06371, 0.9756, 0.0, -0.2196, 0.998, 0.0, 0.06371, 0.998, 0.0, 0.06371, 0.9756, 0.0, -0.2196, 0.9756, 0.0, -0.2196, 0.9756, 0.0, -0.2196, 0.8455, 0.0, -0.534, 0.9756, 0.0, -0.2196, 0.9756, 0.0, -0.2196, 0.8455, 0.0, -0.534, 0.8455, 0.0, -0.534, 0.8455, 0.0, -0.534, 0.6746, 0.0, -0.7382, 0.8455, 0.0, -0.534, 0.8455, 0.0, -0.534, 0.6746, 0.0, -0.7382, 0.6746, 0.0, -0.7382, 0.6746, 0.0, -0.7382, 0.4666, 0.0, -0.8845, 0.6746, 0.0, -0.7382, 0.6746, 0.0, -0.7382, 0.4666, 0.0, -0.8845, 0.4666, 0.0, -0.8845, 0.4666, 0.0, -0.8845, 0.2378, 0.0, -0.9713, 0.4666, 0.0, -0.8845, 0.4666, 0.0, -0.8845, 0.2378, 0.0, -0.9713, 0.2378, 0.0, -0.9713, 0.2378, 0.0, -0.9713, -2.591e-05, 0.0, -1.0, 0.2378, 0.0, -0.9713, 0.2378, 0.0, -0.9713, 2.483e-05, 0.0, -1.0, -2.591e-05, 0.0, -1.0, 2.483e-05, 0.0, -1.0, -0.2378, 0.0, -0.9713, -2.591e-05, 0.0, -1.0, -2.498e-05, -1.0, -1.53e-05, 0.0, -1.0, 2.13e-07, 0.0, -1.0, 0.0, -2.498e-05, -1.0, -1.53e-05, 0.0, -1.0, 2.307e-07, 0.0, -1.0, 2.13e-07, -2.498e-05, -1.0, -1.53e-05, 0.0, -1.0, -9.635e-08, 0.0, -1.0, 2.307e-07, -2.498e-05, -1.0, -1.53e-05, 0.0, -1.0, 1.815e-08, 0.0, -1.0, -9.635e-08, -2.498e-05, -1.0, -1.53e-05, 0.0, -1.0, 4.196e-08, 0.0, -1.0, 1.815e-08, -2.498e-05, -1.0, -1.53e-05, 0.0, -1.0, -1.352e-07, 0.0, -1.0, 4.196e-08, -2.498e-05, -1.0, -1.53e-05, 0.0, -1.0, 1.519e-09, 0.0, -1.0, -1.352e-07, -2.498e-05, -1.0, -1.53e-05, 0.0, -1.0, -2.008e-08, 0.0, -1.0, 1.519e-09, -2.498e-05, -1.0, -1.53e-05, 0.0, -1.0, 7.593e-08, 0.0, -1.0, -2.008e-08, -2.498e-05, -1.0, -1.53e-05, -6.328e-09, -1.0, 2.056e-08, 0.0, -1.0, 7.593e-08, -2.498e-05, -1.0, -1.53e-05, 4.665e-08, -1.0, -3.78e-08, -6.328e-09, -1.0, 2.056e-08, -2.498e-05, -1.0, -1.53e-05, 5.606e-08, -1.0, -8.553e-08, 4.665e-08, -1.0, -3.78e-08, -2.498e-05, -1.0, -1.53e-05, 4.178e-08, -1.0, -1.006e-08, 5.606e-08, -1.0, -8.553e-08, -2.498e-05, -1.0, -1.53e-05, 2.857e-08, -1.0, -3.198e-08, 4.178e-08, -1.0, -1.006e-08, -2.498e-05, -1.0, -1.53e-05, 2.135e-05, -1.0, -7.439e-07, 2.857e-08, -1.0, -3.198e-08, -2.498e-05, -1.0, -1.53e-05, 4.052e-05, -1.0, 1.027e-05, 2.135e-05, -1.0, -7.439e-07, -2.498e-05, -1.0, -1.53e-05, -1.303e-05, -1.0, -6.188e-05, 4.052e-05, -1.0, 1.027e-05, -2.498e-05, -1.0, -1.53e-05, -3.084e-05, -1.0, -6.561e-05, -1.303e-05, -1.0, -6.188e-05, -2.498e-05, -1.0, -1.53e-05, -5.563e-05, -1.0, -6.903e-05, -3.084e-05, -1.0, -6.561e-05, -2.498e-05, -1.0, -1.53e-05, -9.596e-05, -1.0, -7.221e-05, -5.563e-05, -1.0, -6.903e-05, -2.498e-05, -1.0, -1.53e-05, -0.0001646, -1.0, -7.486e-05, -9.596e-05, -1.0, -7.221e-05, 0.6444, 0.08989, -0.7593, 0.6444, 0.08989, -0.7594, 0.6395, 0.2572, -0.7245, 0.6444, 0.08989, -0.7593, 0.6395, 0.2572, -0.7245, 0.6395, 0.2572, -0.7245, 0.6373, 0.5618, -0.5275, 0.6395, 0.2572, -0.7245, 0.6395, 0.2572, -0.7245, 0.6373, 0.5618, -0.5275, 0.6395, 0.2572, -0.7245, 0.6373, 0.5618, -0.5275, 0.6546, 0.7329, -0.1856, 0.6373, 0.5618, -0.5275, 0.6373, 0.5618, -0.5275, 0.6546, 0.7329, -0.1856, 0.6373, 0.5618, -0.5275, 0.6546, 0.7329, -0.1856, 0.6546, 0.7329, -0.1856, 0.6546, 0.7329, 0.1856, 0.6546, 0.7329, -0.1856, 0.6546, 0.7329, -0.1856, 0.6546, 0.7329, 0.1856, 0.6546, 0.7329, 0.1856, 0.6373, 0.5618, 0.5275, 0.6546, 0.7329, 0.1856, 0.6546, 0.7329, 0.1856, 0.6373, 0.5618, 0.5275, 0.6373, 0.5618, 0.5275, 0.6546, 0.7329, 0.1856, 0.6395, 0.2572, 0.7245, 0.6373, 0.5618, 0.5275, 0.6373, 0.5618, 0.5275, 0.6395, 0.2572, 0.7245, 0.6395, 0.2572, 0.7245, 0.6373, 0.5618, 0.5275, 0.6445, 0.08989, 0.7593, 0.6395, 0.2572, 0.7245, 0.6395, 0.2572, 0.7245, 0.6444, 0.08989, 0.7594, 0.6395, 0.2571, 0.7245, 0.6444, 0.08989, 0.7594, -0.6253, 0.2609, -0.7355, -0.6293, 0.09152, -0.7718, -0.6293, 0.09152, -0.7717, -0.6253, 0.2609, -0.7355, -0.6253, 0.2608, -0.7355, -0.6293, 0.09152, -0.7718, -0.6228, 0.5706, -0.5353, -0.6253, 0.2608, -0.7355, -0.6253, 0.2609, -0.7355, -0.6228, 0.5706, -0.5353, -0.6253, 0.2609, -0.7355, -0.6228, 0.5706, -0.5353, -0.6386, 0.7461, -0.1887, -0.6228, 0.5706, -0.5353, -0.6228, 0.5706, -0.5353, -0.6386, 0.7461, -0.1887, -0.6228, 0.5706, -0.5353, -0.6385, 0.7461, -0.1888, -0.6385, 0.7461, -0.1888, -0.6385, 0.7461, 0.1888, -0.6386, 0.7461, -0.1887, -0.6385, 0.7461, -0.1888, -0.6385, 0.7461, 0.1888, -0.6385, 0.7461, 0.1888, -0.6385, 0.7461, 0.1888, -0.6228, 0.5705, 0.5353, -0.6385, 0.7461, 0.1888, -0.6385, 0.7461, 0.1888, -0.6228, 0.5706, 0.5353, -0.6228, 0.5705, 0.5353, -0.6228, 0.5706, 0.5353, -0.6253, 0.2609, 0.7355, -0.6228, 0.5705, 0.5353, -0.6228, 0.5706, 0.5353, -0.6253, 0.2609, 0.7355, -0.6253, 0.2609, 0.7355, -0.6293, 0.09153, 0.7718, -0.6253, 0.2609, 0.7355, -0.6253, 0.2609, 0.7355, -0.6293, 0.09152, 0.7718, -0.6253, 0.2609, 0.7355, -0.6293, 0.09153, 0.7718])] * 3)])
arm_siren_reference_skeleton = bpy.data.armatures.new('siren_reference_skeleton')  # bones are not reproduced

# ---- objects
ob_siren_reference_skeleton = bpy.data.objects.new('siren_reference_skeleton', arm_siren_reference_skeleton)
ob_siren_reference = bpy.data.objects.new('siren_reference', me_siren_reference)

# ---- transforms, parenting, visibility, modifiers, constraints
ob_siren_reference_skeleton.location = (0.0, 0.0, 0.0)
ob_siren_reference_skeleton.show_in_front = True
ob_siren_reference_skeleton.lineart.crease_threshold = 0.0
ob_siren_reference.parent = ob_siren_reference_skeleton
ob_siren_reference.location = (0.0, 0.0, 0.0)
ob_siren_reference.lineart.crease_threshold = 0.0
_vg = ob_siren_reference.vertex_groups.new(name='static_prop')
_vg.add([0, 1, 2, 3, 4, 5, 6, 7, 8, 9, 10, 11, 12, 13, 14, 15, 16, 17, 18, 19, 20, 21, 22, 23, 24, 25, 26, 27, 28, 29, 30, 31, 32, 33, 34, 35, 36, 37, 38, 39, 40, 41, 42, 43, 44, 45, 46, 47, 48, 49, 50, 51, 52, 53, 54, 55, 56, 57, 58, 59, 60, 61, 62, 63, 64, 65, 66, 67, 68, 69, 70, 71, 72, 73, 74, 75, 76, 77, 78, 79, 80, 81, 82, 83, 84, 85, 86, 87, 88, 89, 90, 91, 92, 93, 94, 95, 96, 97, 98, 99, 100, 101, 102, 103, 104, 105, 106, 107, 108, 109, 110, 111, 112, 113, 114, 115, 116, 117, 118, 119, 120, 121, 122, 123, 124, 125, 126, 127, 128, 129, 130, 131, 132, 133, 134, 135, 136, 137, 138, 139, 140, 141, 142, 143, 144, 145, 146, 147, 148, 149, 150, 151, 152, 153, 154, 155, 156, 157, 158, 159, 160, 161, 162, 163, 164, 165, 166, 167, 168, 169, 170, 171, 172, 173, 174, 175, 176, 177, 178, 179, 180, 181, 182, 183, 184, 185, 186, 187, 188, 189, 190, 191, 192, 193, 194, 195, 196, 197, 198, 199, 200, 201, 202, 203, 204, 205, 206, 207, 208, 209, 210, 211, 212, 213, 214, 215, 216, 217, 218, 219, 220, 221, 222, 223, 224, 225, 226, 227, 228, 229, 230, 231, 232, 233, 234, 235, 236, 237, 238, 239, 240, 241, 242, 243, 244, 245, 246, 247, 248, 249, 250, 251, 252, 253, 254, 255, 256, 257, 258, 259, 260, 261, 262, 263], 1.0, 'REPLACE')
_m = ob_siren_reference.modifiers.new('Armature', 'ARMATURE')
_m.object = ob_siren_reference_skeleton

# ---- collection membership
scene.collection.objects.link(ob_siren_reference_skeleton)
col_siren_reference.objects.link(ob_siren_reference)

# ---- scene / render settings (as saved in the file)
scene.frame_start = 1; scene.frame_end = 250; scene.frame_set(0)
scene.render.engine = 'BLENDER_EEVEE_NEXT'
scene.cycles.use_denoising = False
scene.cycles.samples = 128
scene.cycles.sampling_pattern = 'TABULATED_SOBOL'
scene.cycles.use_adaptive_sampling = False
scene.cycles.use_light_tree = False
scene.view_settings.view_transform = 'Filmic'
bpy.context.view_layer.update()

# ---- added for rendering (the .blend has no active camera and no usable light): camera, sun
cam_auto = bpy.data.cameras.new('AutoCamera')
cam_auto.lens = 50.0
cam_auto.sensor_width = 36.0
cam_auto.clip_end = 1000.0
ob_auto_camera = bpy.data.objects.new('AutoCamera', cam_auto)
scene.collection.objects.link(ob_auto_camera)
ob_auto_camera.location = (19.6984, -23.5291, 15.6939)
ob_auto_camera.rotation_euler = (1.09748, -7.21219e-08, 0.694738)
scene.camera = ob_auto_camera
light_auto_sun = bpy.data.lights.new('AutoSun', 'SUN')
light_auto_sun.energy = 3.0
light_auto_sun.angle = 0.0523599
ob_auto_sun = bpy.data.objects.new('AutoSun', light_auto_sun)
scene.collection.objects.link(ob_auto_sun)
ob_auto_sun.rotation_euler = (0.872665, 0.174533, 0.523599)
bpy.context.view_layer.update()
